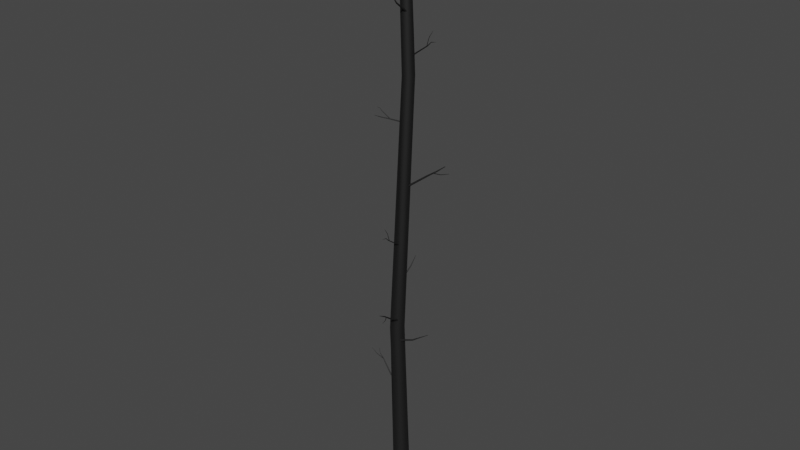 # Source: Tree3_010.blend  (saved by Blender 2.91.10; exported with 4.5.12 LTS)
import bpy
from mathutils import Matrix  # noqa: F401  (used for matrix-valued properties, if any)

bpy.ops.wm.read_factory_settings(use_empty=True)
scene = bpy.context.scene
scene.name = 'Scene'

# ---- materials (node trees are filled in below, after node groups)
mat_tree_003mat = bpy.data.materials.new('Tree_003Mat')
mat_tree_003mat.use_transparent_shadow = False
mat_tree_003mat.diffuse_color = (0.05098, 0.05098, 0.05098, 1.0)
mat_tree_003mat.roughness = 0.69
mat_tree_003mat.metallic = 1.0

# ---- material node trees
mat_tree_003mat.use_nodes = True; mat_tree_003mat.node_tree.nodes.clear()
_N = mat_tree_003mat.node_tree.nodes; _L = mat_tree_003mat.node_tree.links
n0 = _N.new('ShaderNodeBsdfPrincipled'); n0.name = 'Principled BSDF'; n0.location = (10, 300)
n0.distribution = 'GGX'
n0.subsurface_method = 'BURLEY'
n0.inputs[0].default_value = (0.05098, 0.05098, 0.05098, 1.0)
n0.inputs[1].default_value = 1.0
n0.inputs[2].default_value = 0.69
n0.inputs[3].default_value = 1.45
n0.inputs[27].default_value = (0.0, 0.0, 0.0, 1.0)
n1 = _N.new('ShaderNodeOutputMaterial'); n1.name = 'Material Output'; n1.location = (300, 300)
n2 = _N.new('ShaderNodeNormalMap'); n2.name = 'Normal Map'; n2.location = (-300, -300)
n2.label = 'Normal/Map'
_L.new(n0.outputs[0], n1.inputs[0])
_L.new(n2.outputs[0], n0.inputs[5])
n1.is_active_output = True

# ---- world
world_world = bpy.data.worlds.new('World'); scene.world = world_world
world_world.use_nodes = True; world_world.node_tree.nodes.clear()
_N = world_world.node_tree.nodes; _L = world_world.node_tree.links
n0 = _N.new('ShaderNodeOutputWorld'); n0.name = 'World Output'; n0.location = (300, 300)
n1 = _N.new('ShaderNodeBackground'); n1.name = 'Background'; n1.location = (10, 300)
n1.inputs[0].default_value = (0.05088, 0.05088, 0.05088, 1.0)
_L.new(n1.outputs[0], n0.inputs[0])
n0.is_active_output = True
world_world.color = (0.05088, 0.05088, 0.05088)
world_world.use_sun_shadow = False
world_world.sun_shadow_jitter_overblur = 0.0

# ---- meshes
me_tree_003mesh = bpy.data.meshes.new('Tree_003Mesh')
me_tree_003mesh.from_pydata([(0.04349, -0.8788, 8.204), (0.3269, -1.426, 8.318), (0.04653, -0.8791, 8.198), (0.3279, -1.426, 8.316), (0.04644, -0.881, 8.191), (0.3279, -1.427, 8.313), (0.04326, -0.884, 8.186), (0.3268, -1.428, 8.311), (0.03784, -0.8873, 8.183), (0.3249, -1.429, 8.311), (0.03163, -0.89, 8.184), (0.3228, -1.43, 8.311), (0.02629, -0.8914, 8.188), (0.321, -1.431, 8.312), (0.02326, -0.8911, 8.194), (0.3199, -1.43, 8.314), (0.02334, -0.8891, 8.201), (0.32, -1.43, 8.317), (0.02652, -0.8862, 8.206), (0.3211, -1.429, 8.318), (0.03194, -0.8829, 8.209), (0.3229, -1.428, 8.319), (0.03816, -0.8802, 8.208), (0.3251, -1.427, 8.319), (0.1933, -1.127, 8.233), (0.1957, -1.127, 8.229), (0.1956, -1.129, 8.224), (0.1931, -1.131, 8.22), (0.1889, -1.134, 8.218), (0.1841, -1.136, 8.218), (0.18, -1.137, 8.221), (0.1776, -1.137, 8.226), (0.1777, -1.135, 8.231), (0.1801, -1.133, 8.235), (0.1844, -1.13, 8.237), (0.1892, -1.128, 8.237), (-0.04227, -0.02123, 7.642), (0.1008, -1.313, 8.484), (-0.03248, -0.02748, 7.629), (0.1033, -1.315, 8.481), (-0.03137, -0.03647, 7.613), (0.1036, -1.317, 8.477), (-0.03923, -0.0458, 7.6), (0.1016, -1.32, 8.473), (-0.05397, -0.05296, 7.593), (0.09777, -1.321, 8.471), (-0.07162, -0.05604, 7.593), (0.0932, -1.322, 8.471), (-0.08747, -0.05422, 7.602), (0.08911, -1.322, 8.473), (-0.09726, -0.04797, 7.615), (0.08658, -1.32, 8.477), (-0.09837, -0.03897, 7.631), (0.08629, -1.318, 8.481), (-0.09051, -0.02965, 7.644), (0.08832, -1.315, 8.484), (-0.07577, -0.02248, 7.651), (0.09213, -1.314, 8.486), (-0.05812, -0.0194, 7.651), (0.09669, -1.313, 8.486), (0.03676, -0.5581, 7.977), (0.04466, -0.5631, 7.966), (0.04556, -0.5704, 7.954), (0.03922, -0.5779, 7.943), (0.02732, -0.5837, 7.937), (0.01308, -0.5862, 7.938), (0.0002915, -0.5847, 7.944), (-0.007607, -0.5797, 7.955), (-0.008505, -0.5724, 7.968), (-0.002158, -0.5649, 7.978), (0.00973, -0.5591, 7.984), (0.02398, -0.5566, 7.984), (0.05428, -0.9764, 8.284), (0.06026, -0.9802, 8.276), (0.06094, -0.9857, 8.266), (0.05614, -0.9914, 8.258), (0.04713, -0.9958, 8.254), (0.03634, -0.9977, 8.254), (0.02665, -0.9966, 8.259), (0.02067, -0.9928, 8.268), (0.01999, -0.9873, 8.277), (0.02479, -0.9816, 8.285), (0.0338, -0.9772, 8.29), (0.04459, -0.9753, 8.289), (-0.1307, 0.2293, 9.335), (0.02038, 0.7771, 10.03), (-0.126, 0.2385, 9.325), (0.02131, 0.7789, 10.03), (-0.1153, 0.2441, 9.317), (0.02342, 0.78, 10.03), (-0.1014, 0.2445, 9.314), (0.02616, 0.7801, 10.02), (-0.08816, 0.2397, 9.316), (0.02879, 0.7791, 10.02), (-0.07901, 0.2309, 9.322), (0.0306, 0.7774, 10.03), (-0.07643, 0.2205, 9.332), (0.03111, 0.7753, 10.03), (-0.08112, 0.2112, 9.341), (0.03018, 0.7735, 10.03), (-0.09182, 0.2057, 9.349), (0.02806, 0.7724, 10.03), (-0.1057, 0.2052, 9.352), (0.02532, 0.7723, 10.03), (-0.1189, 0.2101, 9.35), (0.0227, 0.7733, 10.03), (-0.1281, 0.2189, 9.344), (0.02089, 0.775, 10.03), (-0.04739, 0.5655, 9.658), (-0.04441, 0.5714, 9.652), (-0.0376, 0.5749, 9.647), (-0.02879, 0.5752, 9.645), (-0.02035, 0.5721, 9.646), (-0.01452, 0.5665, 9.65), (-0.01288, 0.5599, 9.656), (-0.01587, 0.554, 9.662), (-0.02267, 0.5504, 9.667), (-0.03148, 0.5502, 9.669), (-0.03993, 0.5532, 9.668), (-0.04575, 0.5588, 9.664), (0.0325, -0.1204, 10.83), (0.04337, -1.091, 11.44), (0.02945, -0.1275, 10.82), (0.04284, -1.092, 11.44), (0.02066, -0.1329, 10.81), (0.04133, -1.093, 11.44), (0.008486, -0.1352, 10.81), (0.03924, -1.093, 11.44), (-0.003805, -0.1337, 10.81), (0.03712, -1.093, 11.44), (-0.01292, -0.1289, 10.82), (0.03555, -1.092, 11.44), (-0.01643, -0.122, 10.83), (0.03495, -1.091, 11.44), (-0.01337, -0.1148, 10.84), (0.03547, -1.09, 11.44), (-0.004585, -0.1094, 10.85), (0.03699, -1.089, 11.44), (0.007585, -0.1071, 10.85), (0.03908, -1.089, 11.44), (0.01988, -0.1086, 10.85), (0.0412, -1.089, 11.44), (0.029, -0.1135, 10.84), (0.04277, -1.09, 11.44), (0.04248, -0.7324, 11.26), (0.04063, -0.7367, 11.25), (0.03531, -0.74, 11.25), (0.02794, -0.7413, 11.25), (0.02049, -0.7404, 11.25), (0.01497, -0.7375, 11.25), (0.01285, -0.7333, 11.26), (0.0147, -0.729, 11.27), (0.02002, -0.7257, 11.27), (0.02739, -0.7243, 11.27), (0.03483, -0.7252, 11.27), (0.04035, -0.7282, 11.27), (0.0396, -0.8766, 11.4), (0.03868, -0.8787, 11.4), (0.03606, -0.8803, 11.4), (0.03242, -0.881, 11.39), (0.02874, -0.8806, 11.4), (0.02602, -0.8791, 11.4), (0.02497, -0.877, 11.4), (0.02588, -0.8749, 11.4), (0.02851, -0.8733, 11.41), (0.03215, -0.8726, 11.41), (0.03582, -0.8731, 11.41), (0.03855, -0.8745, 11.4), (0.03807, -0.6921, 11.23), (0.03867, -0.9488, 11.79), (0.03667, -0.6974, 11.23), (0.03818, -0.9506, 11.79), (0.03251, -0.7015, 11.23), (0.03673, -0.952, 11.79), (0.02671, -0.7031, 11.23), (0.03472, -0.9526, 11.79), (0.02081, -0.7018, 11.23), (0.03266, -0.9522, 11.79), (0.01641, -0.6981, 11.23), (0.03113, -0.9509, 11.79), (0.01467, -0.6929, 11.23), (0.03053, -0.949, 11.79), (0.01607, -0.6875, 11.24), (0.03101, -0.9472, 11.79), (0.02023, -0.6835, 11.24), (0.03246, -0.9458, 11.79), (0.02603, -0.6819, 11.24), (0.03448, -0.9452, 11.79), (0.03192, -0.6831, 11.24), (0.03653, -0.9456, 11.79), (0.03633, -0.6869, 11.24), (0.03806, -0.9469, 11.79), (0.03788, -0.7904, 11.55), (0.03688, -0.7942, 11.54), (0.03391, -0.7971, 11.54), (0.02976, -0.7982, 11.54), (0.02555, -0.7973, 11.54), (0.0224, -0.7947, 11.54), (0.02116, -0.7909, 11.55), (0.02216, -0.7871, 11.55), (0.02513, -0.7842, 11.55), (0.02928, -0.7831, 11.55), (0.03349, -0.784, 11.55), (0.03663, -0.7867, 11.55), (0.3064, -0.1038, 19.35), (0.2784, -0.9012, 20.17), (0.3017, -0.1152, 19.34), (0.2774, -0.9035, 20.16), (0.2889, -0.1235, 19.33), (0.2749, -0.9051, 20.16), (0.2714, -0.1265, 19.32), (0.2714, -0.9057, 20.16), (0.2539, -0.1235, 19.33), (0.268, -0.9051, 20.16), (0.2411, -0.1152, 19.34), (0.2654, -0.9035, 20.16), (0.2364, -0.1038, 19.35), (0.2645, -0.9012, 20.17), (0.2411, -0.09245, 19.36), (0.2654, -0.899, 20.17), (0.2539, -0.08413, 19.37), (0.268, -0.8973, 20.17), (0.2714, -0.08109, 19.38), (0.2714, -0.8967, 20.17), (0.2889, -0.08413, 19.37), (0.2749, -0.8973, 20.17), (0.3017, -0.09245, 19.36), (0.2774, -0.899, 20.17), (0.2937, -0.5791, 19.72), (0.2907, -0.5863, 19.71), (0.2826, -0.5916, 19.71), (0.2714, -0.5936, 19.7), (0.2603, -0.5916, 19.71), (0.2522, -0.5863, 19.71), (0.2492, -0.5791, 19.72), (0.2522, -0.5719, 19.73), (0.2603, -0.5666, 19.74), (0.2714, -0.5647, 19.74), (0.2826, -0.5666, 19.74), (0.2907, -0.5719, 19.73), (0.0148, 0.02522, 20.08), (-0.7826, 0.05329, 20.89), (0.003444, 0.02991, 20.07), (-0.7849, 0.05422, 20.89), (-0.004871, 0.04272, 20.06), (-0.7865, 0.05675, 20.89), (-0.007915, 0.06021, 20.05), (-0.7871, 0.06021, 20.89), (-0.004871, 0.0777, 20.06), (-0.7865, 0.06367, 20.89), (0.003444, 0.09051, 20.07), (-0.7849, 0.06621, 20.89), (0.0148, 0.0952, 20.08), (-0.7826, 0.06713, 20.89), (0.02616, 0.09051, 20.09), (-0.7804, 0.06621, 20.9), (0.03448, 0.0777, 20.1), (-0.7787, 0.06367, 20.9), (0.03752, 0.06021, 20.11), (-0.7781, 0.06021, 20.9), (0.02616, 0.02991, 20.09), (-0.7804, 0.05422, 20.9), (-0.4605, 0.03795, 20.45), (-0.4677, 0.04093, 20.44), (-0.473, 0.04908, 20.43), (-0.475, 0.06021, 20.43), (-0.473, 0.07134, 20.43), (-0.4677, 0.07949, 20.44), (-0.4605, 0.08247, 20.45), (-0.4533, 0.07949, 20.46), (-0.448, 0.07134, 20.46), (-0.446, 0.06021, 20.47), (-0.4533, 0.04093, 20.46), (-0.4841, -0.03599, 4.992), (-1.298, 0.2467, 5.748), (-0.4814, -0.02363, 4.991), (-1.298, 0.2488, 5.747), (-0.475, -0.0135, 4.995), (-1.297, 0.2506, 5.748), (-0.4665, -0.008347, 5.003), (-1.295, 0.2515, 5.749), (-0.4582, -0.009532, 5.013), (-1.294, 0.2513, 5.751), (-0.4523, -0.01674, 5.021), (-1.293, 0.25, 5.753), (-0.4504, -0.02804, 5.027), (-1.293, 0.2481, 5.753), (-0.453, -0.04041, 5.027), (-1.293, 0.246, 5.754), (-0.4595, -0.05053, 5.023), (-1.294, 0.2442, 5.753), (-0.468, -0.05569, 5.015), (-1.296, 0.2433, 5.752), (-0.4763, -0.05451, 5.006), (-1.297, 0.2435, 5.75), (-0.4822, -0.0473, 4.997), (-1.298, 0.2448, 5.748), (-1.019, 0.1116, 5.492), (-1.018, 0.1191, 5.492), (-1.014, 0.1252, 5.494), (-1.009, 0.1284, 5.499), (-1.004, 0.1277, 5.505), (-1.0, 0.1233, 5.51), (-0.999, 0.1164, 5.513), (-1.001, 0.109, 5.514), (-1.005, 0.1028, 5.511), (-1.01, 0.09971, 5.506), (-1.015, 0.1004, 5.501), (-1.018, 0.1048, 5.495), (-1.16, 0.1197, 5.637), (-1.159, 0.1234, 5.637), (-1.157, 0.1264, 5.638), (-1.154, 0.1279, 5.641), (-1.152, 0.1276, 5.644), (-1.15, 0.1254, 5.646), (-1.15, 0.122, 5.648), (-1.15, 0.1183, 5.648), (-1.152, 0.1153, 5.647), (-1.155, 0.1138, 5.644), (-1.157, 0.1141, 5.642), (-1.159, 0.1163, 5.639), (-0.9825, 0.101, 5.463), (-1.371, -0.09255, 5.896), (-0.9833, 0.1068, 5.465), (-1.371, -0.09056, 5.896), (-0.9818, 0.1115, 5.468), (-1.371, -0.08892, 5.898), (-0.9783, 0.1139, 5.473), (-1.369, -0.08808, 5.899), (-0.9738, 0.1134, 5.477), (-1.368, -0.08826, 5.901), (-0.9694, 0.1101, 5.479), (-1.366, -0.08942, 5.901), (-0.9663, 0.1049, 5.48), (-1.365, -0.09123, 5.902), (-0.9655, 0.09911, 5.478), (-1.365, -0.09323, 5.901), (-0.967, 0.09441, 5.474), (-1.365, -0.09486, 5.9), (-0.9705, 0.09198, 5.47), (-1.367, -0.09571, 5.898), (-0.9751, 0.0925, 5.466), (-1.368, -0.09553, 5.897), (-0.9794, 0.09582, 5.464), (-1.37, -0.09437, 5.896), (-1.175, -0.04118, 5.688), (-1.176, -0.03709, 5.689), (-1.175, -0.03372, 5.692), (-1.172, -0.03199, 5.695), (-1.169, -0.03236, 5.697), (-1.166, -0.03473, 5.699), (-1.164, -0.03847, 5.7), (-1.163, -0.04256, 5.698), (-1.164, -0.04593, 5.696), (-1.167, -0.04766, 5.693), (-1.17, -0.04728, 5.69), (-1.173, -0.04492, 5.688), (-0.3574, -0.1745, 15.54), (-0.9408, -0.1931, 15.84), (-0.3607, -0.1775, 15.54), (-0.9413, -0.1936, 15.84), (-0.3643, -0.1769, 15.53), (-0.9419, -0.1935, 15.84), (-0.3673, -0.1727, 15.53), (-0.9425, -0.1927, 15.84), (-0.3689, -0.1661, 15.52), (-0.9427, -0.1916, 15.84), (-0.3686, -0.1589, 15.52), (-0.9427, -0.1904, 15.84), (-0.3666, -0.153, 15.53), (-0.9423, -0.1894, 15.84), (-0.3633, -0.1499, 15.53), (-0.9418, -0.1888, 15.84), (-0.3597, -0.1506, 15.54), (-0.9411, -0.1889, 15.84), (-0.3567, -0.1548, 15.54), (-0.9406, -0.1897, 15.84), (-0.3551, -0.1614, 15.55), (-0.9404, -0.1908, 15.84), (-0.3554, -0.1686, 15.55), (-0.9404, -0.192, 15.84), (-0.7295, -0.1744, 15.75), (-0.7314, -0.1763, 15.75), (-0.7336, -0.1759, 15.75), (-0.7354, -0.1733, 15.74), (-0.7364, -0.1694, 15.74), (-0.7362, -0.165, 15.74), (-0.735, -0.1614, 15.74), (-0.733, -0.1596, 15.75), (-0.7308, -0.16, 15.75), (-0.729, -0.1625, 15.75), (-0.7281, -0.1665, 15.76), (-0.7282, -0.1709, 15.76), (-0.8223, -0.1601, 15.82), (-0.8233, -0.161, 15.82), (-0.8244, -0.1608, 15.82), (-0.8253, -0.1596, 15.82), (-0.8258, -0.1576, 15.81), (-0.8257, -0.1555, 15.81), (-0.8251, -0.1537, 15.82), (-0.8241, -0.1528, 15.82), (-0.823, -0.153, 15.82), (-0.8221, -0.1542, 15.82), (-0.8217, -0.1562, 15.82), (-0.8217, -0.1584, 15.82), (0.01957, -0.05316, 15.5), (-0.8967, -0.3547, 15.59), (0.01966, -0.05658, 15.49), (-0.8966, -0.3556, 15.59), (0.018, -0.05501, 15.48), (-0.8971, -0.3552, 15.59), (0.01503, -0.04885, 15.47), (-0.8978, -0.3536, 15.59), (0.01154, -0.03977, 15.47), (-0.8987, -0.3513, 15.59), (0.008485, -0.0302, 15.47), (-0.8995, -0.3488, 15.59), (0.006667, -0.02269, 15.48), (-0.9, -0.3468, 15.59), (0.006578, -0.01927, 15.49), (-0.9, -0.346, 15.59), (0.008241, -0.02085, 15.5), (-0.8996, -0.3464, 15.59), (0.01121, -0.02701, 15.51), (-0.8988, -0.348, 15.6), (0.01469, -0.03608, 15.51), (-0.8979, -0.3503, 15.6), (0.01775, -0.04566, 15.51), (-0.8971, -0.3528, 15.6), (-0.4721, -0.2186, 15.55), (-0.4721, -0.2213, 15.54), (-0.4734, -0.2201, 15.54), (-0.4758, -0.2151, 15.53), (-0.4786, -0.2078, 15.53), (-0.4811, -0.2, 15.53), (-0.4825, -0.194, 15.54), (-0.4826, -0.1912, 15.54), (-0.4813, -0.1925, 15.55), (-0.4789, -0.1975, 15.56), (-0.4761, -0.2048, 15.56), (-0.4736, -0.2125, 15.56), (-0.6818, -0.2915, 15.57), (-0.6817, -0.2936, 15.56), (-0.6827, -0.2926, 15.56), (-0.6845, -0.2889, 15.55), (-0.6867, -0.2833, 15.55), (-0.6885, -0.2774, 15.55), (-0.6896, -0.2729, 15.55), (-0.6897, -0.2708, 15.56), (-0.6887, -0.2717, 15.57), (-0.6869, -0.2755, 15.57), (-0.6847, -0.281, 15.57), (-0.6829, -0.2869, 15.57), (1.155, 0.3116, 13.8), (1.781, 0.3577, 13.93), (1.157, 0.3075, 13.79), (1.781, 0.3563, 13.93), (1.159, 0.3013, 13.79), (1.782, 0.3542, 13.93), (1.159, 0.2946, 13.79), (1.782, 0.3519, 13.93), (1.159, 0.2891, 13.79), (1.782, 0.35, 13.93), (1.157, 0.2864, 13.8), (1.781, 0.3491, 13.93), (1.155, 0.2872, 13.81), (1.781, 0.3493, 13.94), (1.153, 0.2912, 13.81), (1.78, 0.3507, 13.94), (1.151, 0.2974, 13.81), (1.779, 0.3528, 13.94), (1.151, 0.3041, 13.81), (1.779, 0.3551, 13.94), (1.151, 0.3096, 13.81), (1.779, 0.357, 13.94), (1.153, 0.3123, 13.8), (1.78, 0.3579, 13.93), (1.461, 0.321, 13.83), (1.463, 0.3179, 13.82), (1.464, 0.313, 13.82), (1.464, 0.3078, 13.82), (1.464, 0.3036, 13.83), (1.463, 0.3015, 13.83), (1.461, 0.302, 13.84), (1.459, 0.3052, 13.84), (1.458, 0.31, 13.84), (1.458, 0.3152, 13.84), (1.458, 0.3194, 13.84), (1.459, 0.3215, 13.83), (0.2385, 0.05643, 13.12), (1.555, 0.4383, 14.12), (0.2494, 0.04702, 13.11), (1.557, 0.4359, 14.11), (0.2574, 0.03155, 13.1), (1.56, 0.4319, 14.11), (0.2603, 0.01416, 13.11), (1.56, 0.4274, 14.11), (0.2574, -0.0004873, 13.12), (1.56, 0.4236, 14.12), (0.2494, -0.008471, 13.13), (1.557, 0.4215, 14.12), (0.2385, -0.007651, 13.15), (1.555, 0.4217, 14.12), (0.2276, 0.001752, 13.16), (1.552, 0.4242, 14.13), (0.2196, 0.01722, 13.16), (1.55, 0.4282, 14.13), (0.2167, 0.03461, 13.16), (1.549, 0.4327, 14.13), (0.2196, 0.04926, 13.15), (1.55, 0.4364, 14.12), (0.2276, 0.05724, 13.13), (1.552, 0.4385, 14.12), (0.9467, 0.2685, 13.65), (0.9555, 0.2609, 13.65), (0.962, 0.2484, 13.64), (0.9643, 0.2344, 13.64), (0.962, 0.2226, 13.65), (0.9555, 0.2161, 13.66), (0.9467, 0.2168, 13.67), (0.9379, 0.2244, 13.68), (0.9315, 0.2369, 13.69), (0.9291, 0.2509, 13.68), (0.9315, 0.2627, 13.68), (0.9379, 0.2692, 13.67), (1.257, 0.3514, 13.87), (1.264, 0.3457, 13.87), (1.268, 0.3362, 13.86), (1.27, 0.3256, 13.87), (1.268, 0.3166, 13.87), (1.264, 0.3118, 13.88), (1.257, 0.3123, 13.89), (1.25, 0.318, 13.9), (1.245, 0.3275, 13.9), (1.244, 0.3381, 13.9), (1.245, 0.3471, 13.89), (1.25, 0.3519, 13.88), (0.4279, 0.08742, 17.89), (1.392, 0.06716, 18.51), (0.4351, 0.08414, 17.88), (1.393, 0.06659, 18.51), (0.4403, 0.07518, 17.87), (1.394, 0.06505, 18.51), (0.4422, 0.06294, 17.87), (1.394, 0.06294, 18.51), (0.4403, 0.05071, 17.87), (1.394, 0.06084, 18.51), (0.4351, 0.04175, 17.88), (1.393, 0.05929, 18.51), (0.4279, 0.03847, 17.89), (1.392, 0.05873, 18.51), (0.4208, 0.04175, 17.9), (1.391, 0.05929, 18.51), (0.4156, 0.05071, 17.91), (1.39, 0.06084, 18.51), (0.4137, 0.06294, 17.91), (1.39, 0.06294, 18.51), (0.4156, 0.07518, 17.91), (1.39, 0.06505, 18.51), (0.4208, 0.08414, 17.9), (1.391, 0.06659, 18.51), (1.035, 0.07776, 18.33), (1.04, 0.07578, 18.32), (1.043, 0.07035, 18.32), (1.044, 0.06294, 18.31), (1.043, 0.05553, 18.32), (1.04, 0.05011, 18.32), (1.035, 0.04812, 18.33), (1.031, 0.05011, 18.33), (1.028, 0.05553, 18.34), (1.027, 0.06294, 18.34), (1.028, 0.07035, 18.34), (1.031, 0.07578, 18.33), (1.178, 0.07026, 18.47), (1.18, 0.06928, 18.47), (1.182, 0.0666, 18.46), (1.182, 0.06294, 18.46), (1.182, 0.05929, 18.46), (1.18, 0.05661, 18.47), (1.178, 0.05563, 18.47), (1.176, 0.05661, 18.47), (1.174, 0.05929, 18.48), (1.174, 0.06294, 18.48), (1.174, 0.0666, 18.48), (1.176, 0.06928, 18.47), (0.9953, 0.07465, 18.3), (1.246, 0.06702, 18.86), (1.001, 0.07308, 18.3), (1.248, 0.06647, 18.86), (1.005, 0.0688, 18.3), (1.249, 0.06498, 18.86), (1.006, 0.06294, 18.3), (1.25, 0.06294, 18.86), (1.005, 0.05709, 18.3), (1.249, 0.06091, 18.86), (1.001, 0.05281, 18.3), (1.248, 0.05942, 18.86), (0.9953, 0.05124, 18.3), (1.246, 0.05887, 18.86), (0.99, 0.05281, 18.3), (1.244, 0.05942, 18.86), (0.9861, 0.05709, 18.3), (1.243, 0.06091, 18.86), (0.9847, 0.06294, 18.31), (1.242, 0.06294, 18.86), (0.9861, 0.0688, 18.3), (1.243, 0.06498, 18.86), (0.99, 0.07308, 18.3), (1.244, 0.06647, 18.86), (1.09, 0.0713, 18.61), (1.094, 0.07018, 18.61), (1.097, 0.06712, 18.61), (1.098, 0.06294, 18.61), (1.097, 0.05876, 18.61), (1.094, 0.0557, 18.61), (1.09, 0.05458, 18.61), (1.087, 0.0557, 18.62), (1.084, 0.05876, 18.62), (1.083, 0.06294, 18.62), (1.084, 0.06712, 18.62), (1.087, 0.07018, 18.62), (-0.1716, -0.08287, 6.72), (1.034, 0.2803, 7.263), (-0.1639, -0.1009, 6.71), (1.036, 0.2768, 7.261), (-0.1591, -0.1221, 6.711), (1.037, 0.2726, 7.262), (-0.1584, -0.1408, 6.722), (1.037, 0.2689, 7.264), (-0.1621, -0.1521, 6.74), (1.036, 0.2667, 7.267), (-0.1692, -0.1528, 6.761), (1.035, 0.2665, 7.271), (-0.1777, -0.1428, 6.778), (1.033, 0.2685, 7.275), (-0.1854, -0.1248, 6.788), (1.031, 0.272, 7.277), (-0.1903, -0.1036, 6.787), (1.03, 0.2762, 7.277), (-0.191, -0.08488, 6.776), (1.03, 0.2799, 7.274), (-0.1873, -0.07363, 6.758), (1.031, 0.2822, 7.271), (-0.1802, -0.07289, 6.737), (1.032, 0.2823, 7.267), (0.5052, 0.04636, 6.943), (0.5102, 0.0349, 6.937), (0.5132, 0.0214, 6.938), (0.5137, 0.009473, 6.945), (0.5113, 0.002318, 6.957), (0.5068, 0.001845, 6.97), (0.5014, 0.008187, 6.981), (0.4965, 0.01965, 6.987), (0.4934, 0.03315, 6.986), (0.493, 0.04507, 6.979), (0.4953, 0.05223, 6.968), (0.4998, 0.0527, 6.954), (0.01486, 0.3566, 0.003807), (0.01486, 0.2182, 23.53), (0.2088, 0.2936, 0.003807), (0.1274, 0.1816, 23.53), (0.3286, 0.1286, 0.003807), (0.197, 0.08585, 23.53), (0.3286, -0.07529, 0.003807), (0.197, -0.03252, 23.53), (0.2088, -0.2402, 0.003807), (0.1274, -0.1283, 23.53), (0.01486, -0.3033, 0.003807), (0.01486, -0.1649, 23.53), (-0.1791, -0.2402, 0.003807), (-0.09772, -0.1283, 23.53), (-0.2989, -0.07529, 0.003807), (-0.1673, -0.03252, 23.53), (-0.2989, 0.1286, 0.003807), (-0.1673, 0.08585, 23.53), (-0.1791, 0.2936, 0.003807), (-0.09772, 0.1816, 23.53), (0.2743, 0.2553, 17.17), (0.4087, 0.2116, 17.17), (0.4917, 0.09731, 17.17), (0.4917, -0.04398, 17.17), (0.4087, -0.1583, 17.17), (0.2743, -0.2019, 17.17), (0.1399, -0.1583, 17.17), (0.05688, -0.04398, 17.17), (0.05688, 0.09731, 17.17), (0.1399, 0.2116, 17.17), (-0.05449, 0.2526, 7.24), (0.04696, 0.113, 7.24), (0.04696, -0.05963, 7.24), (-0.05449, -0.1993, 7.24), (-0.2186, -0.2526, 7.24), (-0.3828, -0.1993, 7.24), (-0.4842, -0.05963, 7.24), (-0.4842, 0.113, 7.24), (-0.3828, 0.2526, 7.24), (-0.2186, 0.3059, 7.24)], [], [(24, 1, 3), (3, 25, 24), (25, 3, 5), (5, 26, 25), (26, 5, 7), (7, 27, 26), (27, 7, 9), (9, 28, 27), (28, 9, 11), (11, 29, 28), (29, 11, 13), (13, 30, 29), (30, 13, 15), (15, 31, 30), (31, 15, 17), (17, 32, 31), (32, 17, 19), (19, 33, 32), (33, 19, 21), (21, 34, 33), (34, 21, 23), (23, 35, 34), (35, 23, 1), (1, 24, 35), (22, 35, 24), (24, 0, 22), (20, 34, 35), (35, 22, 20), (18, 33, 34), (34, 20, 18), (16, 32, 33), (33, 18, 16), (14, 31, 32), (32, 16, 14), (12, 30, 31), (31, 14, 12), (10, 29, 30), (30, 12, 10), (8, 28, 29), (29, 10, 8), (6, 27, 28), (28, 8, 6), (4, 26, 27), (27, 6, 4), (2, 25, 26), (26, 4, 2), (0, 24, 25), (25, 2, 0), (83, 59, 37), (72, 83, 37), (72, 37, 39), (72, 39, 73), (73, 39, 41), (43, 75, 74), (41, 43, 74), (73, 41, 74), (75, 43, 45), (47, 77, 76), (45, 47, 76), (75, 45, 76), (77, 47, 49), (51, 79, 78), (49, 51, 78), (77, 49, 78), (79, 51, 53), (55, 81, 80), (53, 55, 80), (79, 53, 80), (81, 55, 57), (59, 83, 82), (57, 59, 82), (81, 57, 82), (58, 71, 60), (61, 38, 36), (60, 61, 36), (58, 60, 36), (54, 69, 70), (56, 54, 70), (56, 70, 71), (56, 71, 58), (50, 67, 68), (52, 50, 68), (52, 68, 69), (52, 69, 54), (46, 65, 66), (48, 46, 66), (48, 66, 67), (48, 67, 50), (42, 63, 64), (44, 42, 64), (44, 64, 65), (44, 65, 46), (38, 61, 62), (40, 38, 62), (40, 62, 63), (40, 63, 42), (71, 83, 72), (73, 61, 60), (72, 73, 60), (71, 72, 60), (69, 81, 82), (70, 69, 82), (70, 82, 83), (70, 83, 71), (67, 79, 80), (68, 67, 80), (68, 80, 81), (68, 81, 69), (65, 77, 78), (66, 65, 78), (66, 78, 79), (66, 79, 67), (63, 75, 76), (64, 63, 76), (64, 76, 77), (64, 77, 65), (61, 73, 74), (62, 61, 74), (62, 74, 75), (62, 75, 63), (108, 85, 87), (89, 110, 109), (87, 89, 109), (108, 87, 109), (110, 89, 91), (93, 112, 111), (91, 93, 111), (110, 91, 111), (112, 93, 95), (97, 114, 113), (95, 97, 113), (112, 95, 113), (114, 97, 99), (101, 116, 115), (99, 101, 115), (114, 99, 115), (116, 101, 103), (105, 118, 117), (103, 105, 117), (116, 103, 117), (118, 105, 107), (85, 108, 119), (107, 85, 119), (118, 107, 119), (104, 118, 119), (106, 104, 119), (106, 119, 108), (106, 108, 84), (100, 116, 117), (102, 100, 117), (102, 117, 118), (102, 118, 104), (96, 114, 115), (98, 96, 115), (98, 115, 116), (98, 116, 100), (92, 112, 113), (94, 92, 113), (94, 113, 114), (94, 114, 96), (88, 110, 111), (90, 88, 111), (90, 111, 112), (90, 112, 92), (84, 108, 109), (86, 84, 109), (86, 109, 110), (86, 110, 88), (123, 157, 156, 121), (125, 158, 157, 123), (125, 127, 159, 158), (129, 160, 159, 127), (129, 131, 161, 160), (133, 162, 161, 131), (133, 135, 163, 162), (137, 164, 163, 135), (137, 139, 165, 164), (141, 166, 165, 139), (141, 143, 167, 166), (144, 145, 122, 120), (140, 138, 153, 154), (155, 142, 140, 154), (136, 134, 151, 152), (153, 138, 136, 152), (132, 130, 149, 150), (151, 134, 132, 150), (128, 126, 147, 148), (149, 130, 128, 148), (124, 122, 145, 146), (147, 126, 124, 146), (156, 144, 155, 167), (156, 157, 145, 144), (154, 153, 165, 166), (167, 155, 154, 166), (152, 151, 163, 164), (165, 153, 152, 164), (150, 149, 161, 162), (163, 151, 150, 162), (148, 147, 159, 160), (161, 149, 148, 160), (146, 145, 157, 158), (159, 147, 146, 158), (156, 167, 143, 121), (171, 193, 192, 169), (173, 194, 193, 171), (173, 175, 195, 194), (177, 196, 195, 175), (179, 197, 196, 177), (179, 181, 198, 197), (183, 199, 198, 181), (183, 185, 200, 199), (187, 201, 200, 185), (189, 202, 201, 187), (189, 191, 203, 202), (190, 203, 192), (193, 170, 168), (192, 193, 168), (190, 192, 168), (186, 201, 202), (188, 186, 202), (188, 202, 203), (188, 203, 190), (184, 200, 201), (201, 186, 184), (180, 198, 199), (182, 180, 199), (182, 199, 200), (182, 200, 184), (176, 196, 197), (178, 176, 197), (178, 197, 198), (178, 198, 180), (174, 195, 196), (196, 176, 174), (170, 193, 194), (172, 170, 194), (172, 194, 195), (172, 195, 174), (207, 209, 230, 229), (211, 231, 230, 209), (211, 213, 232, 231), (215, 233, 232, 213), (215, 217, 234, 233), (219, 235, 234, 217), (219, 221, 236, 235), (223, 237, 236, 221), (223, 225, 238, 237), (227, 239, 238, 225), (227, 205, 228, 239), (226, 224, 238, 239), (228, 204, 226, 239), (222, 220, 236, 237), (238, 224, 222, 237), (218, 216, 234, 235), (236, 220, 218, 235), (214, 212, 232, 233), (234, 216, 214, 233), (210, 208, 230, 231), (232, 212, 210, 231), (206, 204, 228, 229), (230, 208, 206, 229), (259, 261, 272, 271), (243, 263, 262, 241), (245, 264, 263, 243), (245, 247, 265, 264), (249, 266, 265, 247), (249, 251, 267, 266), (253, 268, 267, 251), (253, 255, 269, 268), (257, 270, 269, 255), (257, 259, 271, 270), (272, 260, 258, 271), (262, 240, 260, 272), (262, 263, 242, 240), (256, 254, 269, 270), (271, 258, 256, 270), (252, 250, 267, 268), (269, 254, 252, 268), (248, 246, 265, 266), (267, 250, 248, 266), (244, 242, 263, 264), (265, 246, 244, 264), (309, 274, 276), (278, 311, 310), (276, 278, 310), (309, 276, 310), (311, 278, 280), (282, 313, 312), (280, 282, 312), (311, 280, 312), (313, 282, 284), (286, 315, 314), (284, 286, 314), (313, 284, 314), (315, 286, 288), (290, 317, 316), (288, 290, 316), (315, 288, 316), (317, 290, 292), (294, 319, 318), (292, 294, 318), (317, 292, 318), (319, 294, 296), (274, 309, 320), (296, 274, 320), (319, 296, 320), (293, 307, 308), (295, 293, 308), (295, 308, 297), (295, 297, 273), (289, 305, 306), (291, 289, 306), (291, 306, 307), (291, 307, 293), (285, 303, 304), (287, 285, 304), (287, 304, 305), (287, 305, 289), (281, 301, 302), (283, 281, 302), (283, 302, 303), (283, 303, 285), (277, 299, 300), (279, 277, 300), (279, 300, 301), (279, 301, 281), (273, 297, 298), (275, 273, 298), (275, 298, 299), (275, 299, 277), (307, 319, 320), (308, 307, 320), (308, 320, 309), (308, 309, 297), (305, 317, 318), (306, 305, 318), (306, 318, 319), (306, 319, 307), (303, 315, 316), (304, 303, 316), (304, 316, 317), (304, 317, 305), (301, 313, 314), (302, 301, 314), (302, 314, 315), (302, 315, 303), (299, 311, 312), (300, 299, 312), (300, 312, 313), (300, 313, 301), (297, 309, 310), (298, 297, 310), (298, 310, 311), (298, 311, 299), (345, 322, 324), (324, 346, 345), (346, 324, 326), (328, 348, 347), (326, 328, 347), (346, 326, 347), (348, 328, 330), (332, 350, 349), (330, 332, 349), (348, 330, 349), (350, 332, 334), (334, 351, 350), (351, 334, 336), (338, 353, 352), (336, 338, 352), (351, 336, 352), (353, 338, 340), (342, 355, 354), (340, 342, 354), (353, 340, 354), (355, 342, 344), (322, 345, 356), (344, 322, 356), (355, 344, 356), (341, 355, 356), (343, 341, 356), (343, 356, 345), (343, 345, 321), (337, 353, 354), (339, 337, 354), (339, 354, 355), (339, 355, 341), (333, 351, 352), (335, 333, 352), (335, 352, 353), (335, 353, 337), (331, 350, 351), (351, 333, 331), (327, 348, 349), (329, 327, 349), (329, 349, 350), (329, 350, 331), (323, 346, 347), (325, 323, 347), (325, 347, 348), (325, 348, 327), (321, 345, 346), (346, 323, 321), (360, 362, 395, 394), (364, 396, 395, 362), (366, 368, 398, 397), (364, 366, 397, 396), (370, 399, 398, 368), (372, 400, 399, 370), (374, 401, 400, 372), (374, 376, 402, 401), (378, 403, 402, 376), (378, 380, 404, 403), (358, 393, 404, 380), (381, 382, 357, 379), (373, 390, 391, 375), (391, 392, 377, 375), (369, 388, 389, 371), (389, 390, 373, 371), (365, 386, 387, 367), (387, 388, 369, 367), (359, 383, 384, 361), (384, 385, 363, 361), (385, 386, 365, 363), (382, 383, 359, 357), (393, 381, 392, 404), (391, 390, 402, 403), (404, 392, 391, 403), (389, 388, 400, 401), (402, 390, 389, 401), (400, 388, 387, 399), (399, 387, 386, 398), (384, 383, 395, 396), (385, 384, 396, 397), (398, 386, 385, 397), (382, 381, 393, 394), (395, 383, 382, 394), (408, 442, 441, 406), (410, 443, 442, 408), (410, 412, 444, 443), (414, 445, 444, 412), (416, 446, 445, 414), (416, 418, 447, 446), (420, 448, 447, 418), (420, 422, 449, 448), (424, 450, 449, 422), (426, 451, 450, 424), (426, 428, 452, 451), (441, 429, 440, 452), (430, 431, 407, 405), (427, 429, 430, 405), (423, 421, 438, 439), (439, 440, 425, 423), (419, 437, 438, 421), (436, 437, 419, 417), (413, 411, 433, 434), (435, 436, 417, 415, 434), (415, 413, 434), (409, 432, 433, 411), (431, 432, 409, 407), (441, 442, 430, 429), (439, 438, 450, 451), (452, 440, 439, 451), (450, 438, 437, 449), (436, 435, 447, 448), (449, 437, 436, 448), (434, 433, 445, 446), (447, 435, 434, 446), (445, 433, 432, 444), (431, 430, 442, 443), (444, 432, 431, 443), (456, 478, 477, 454), (458, 479, 478, 456), (458, 460, 480, 479), (462, 481, 480, 460), (462, 464, 482, 481), (466, 483, 482, 464), (466, 468, 484, 483), (470, 485, 484, 468), (470, 472, 486, 485), (474, 487, 486, 472), (474, 476, 488, 487), (477, 453, 475, 488), (477, 478, 455, 453), (473, 471, 486, 487), (488, 475, 473, 487), (469, 467, 484, 485), (486, 471, 469, 485), (465, 463, 482, 483), (484, 467, 465, 483), (461, 459, 480, 481), (482, 463, 461, 481), (457, 455, 478, 479), (480, 459, 457, 479), (144, 120, 142, 155), (490, 492, 525, 536), (492, 494, 526, 525), (496, 498, 528, 527), (526, 494, 496, 527), (500, 502, 530, 529), (528, 498, 500, 529), (504, 506, 532, 531), (530, 502, 504, 531), (508, 510, 534, 533), (532, 506, 508, 533), (534, 510, 512, 535), (477, 488, 476, 454), (513, 514, 491, 489), (509, 507, 522, 523), (524, 511, 509, 523), (505, 503, 520, 521), (522, 507, 505, 521), (501, 499, 518, 519), (520, 503, 501, 519), (497, 495, 516, 517), (518, 499, 497, 517), (493, 491, 514, 515), (516, 495, 493, 515), (525, 526, 514, 513), (523, 522, 534, 535), (536, 524, 523, 535), (521, 520, 532, 533), (534, 522, 521, 533), (519, 518, 530, 531), (532, 520, 519, 531), (517, 516, 528, 529), (530, 518, 517, 529), (515, 514, 526, 527), (528, 516, 515, 527), (540, 574, 573, 538), (542, 575, 574, 540), (542, 544, 576, 575), (546, 577, 576, 544), (546, 548, 578, 577), (550, 579, 578, 548), (550, 552, 580, 579), (554, 581, 580, 552), (554, 556, 582, 581), (558, 583, 582, 556), (560, 584, 583, 558), (561, 562, 539, 537), (572, 559, 557, 571), (571, 557, 555, 570), (553, 551, 568, 569), (570, 555, 553, 569), (549, 547, 566, 567), (568, 551, 549, 567), (545, 543, 564, 565), (566, 547, 545, 565), (541, 539, 562, 563), (564, 543, 541, 563), (573, 561, 572, 584), (573, 574, 562, 561), (584, 572, 571, 583), (583, 571, 570, 582), (569, 568, 580, 581), (582, 570, 569, 581), (567, 566, 578, 579), (580, 568, 567, 579), (565, 564, 576, 577), (578, 566, 565, 577), (563, 562, 574, 575), (576, 564, 563, 575), (590, 611, 610, 588), (592, 612, 611, 590), (592, 594, 613, 612), (596, 614, 613, 594), (596, 598, 615, 614), (600, 616, 615, 598), (600, 602, 617, 616), (604, 618, 617, 602), (606, 619, 618, 604), (608, 620, 619, 606), (586, 609, 620, 608), (609, 585, 607, 620), (620, 607, 605, 619), (619, 605, 603, 618), (618, 603, 601, 617), (599, 597, 615, 616), (617, 601, 599, 616), (595, 593, 613, 614), (615, 597, 595, 614), (591, 589, 611, 612), (613, 593, 591, 612), (611, 589, 587, 610), (610, 587, 585, 609), (425, 440, 429, 427), (656, 644, 622), (645, 656, 622), (645, 622, 624), (645, 624, 646), (646, 624, 626), (628, 648, 647), (626, 628, 647), (646, 626, 647), (648, 628, 630), (632, 650, 649), (630, 632, 649), (648, 630, 649), (650, 632, 634), (636, 652, 651), (634, 636, 651), (650, 634, 651), (652, 636, 638), (640, 654, 653), (638, 640, 653), (652, 638, 653), (654, 640, 642), (644, 656, 655), (642, 644, 655), (654, 642, 655), (643, 656, 645), (646, 623, 621), (645, 646, 621), (643, 645, 621), (639, 654, 655), (641, 639, 655), (641, 655, 656), (641, 656, 643), (635, 652, 653), (637, 635, 653), (637, 653, 654), (637, 654, 639), (631, 650, 651), (633, 631, 651), (633, 651, 652), (633, 652, 635), (627, 648, 649), (629, 627, 649), (629, 649, 650), (629, 650, 631), (623, 646, 647), (625, 623, 647), (625, 647, 648), (625, 648, 627), (658, 660, 677, 686), (660, 662, 678, 677), (664, 666, 680, 679), (678, 662, 664, 679), (668, 670, 682, 681), (680, 666, 668, 681), (672, 674, 684, 683), (682, 670, 672, 683), (684, 674, 676, 685), (678, 679, 687, 696), (695, 677, 678, 696), (692, 684, 685, 693), (685, 686, 694, 693), (690, 682, 683, 691), (683, 684, 692, 691), (688, 680, 681, 689), (681, 682, 690, 689), (679, 680, 688, 687), (686, 685, 676, 658), (696, 687, 657, 675), (687, 688, 659, 657), (689, 690, 663, 661), (659, 688, 689, 661), (691, 692, 667, 665), (663, 690, 691, 665), (693, 694, 671, 669), (667, 692, 693, 669), (671, 694, 695, 673), (675, 673, 695, 696), (694, 686, 677, 695), (262, 272, 261, 241), (207, 229, 228, 205), (561, 537, 559, 572), (573, 584, 560, 538), (588, 610, 609, 586), (441, 452, 428, 406), (377, 392, 381, 379), (360, 394, 393, 358), (513, 489, 511, 524), (525, 513, 524, 536), (536, 535, 512, 490), (192, 203, 191, 169)])
me_tree_003mesh.polygons.foreach_set('use_smooth', [True] * 676)
me_tree_003mesh.materials.append(mat_tree_003mat)
me_tree_003mesh.use_remesh_fix_poles = True
me_tree_003mesh.use_remesh_preserve_attributes = False
me_tree_003mesh.use_mirror_vertex_groups = False
me_tree_003mesh.update()
me_tree_003mesh.normals_split_custom_set([tuple(v) for v in zip(*[iter([0.6669, 0.4678, 0.58, 0.6577, 0.4612, 0.5956, 0.8914, 0.4331, 0.1338, 0.8914, 0.4331, 0.1338, 0.8724, 0.4772, 0.1061, 0.6669, 0.4678, 0.58, 0.8724, 0.4772, 0.1061, 0.8914, 0.4331, 0.1338, 0.8874, 0.2848, -0.3625, 0.8874, 0.2848, -0.3625, 0.8482, 0.3569, -0.3913, 0.8724, 0.4772, 0.1061, 0.8482, 0.3569, -0.3913, 0.8874, 0.2848, -0.3625, 0.647, 0.05576, -0.7605, 0.647, 0.05576, -0.7605, 0.6048, 0.1416, -0.7837, 0.8482, 0.3569, -0.3913, 0.6048, 0.1416, -0.7837, 0.647, 0.05576, -0.7605, 0.2343, -0.1922, -0.953, 0.2343, -0.1922, -0.953, 0.2054, -0.1123, -0.9722, 0.6048, 0.1416, -0.7837, 0.2054, -0.1123, -0.9722, 0.2343, -0.1922, -0.953, -0.2397, -0.3924, -0.888, -0.2397, -0.3924, -0.888, -0.2482, -0.3407, -0.9068, 0.2054, -0.1123, -0.9722, -0.2482, -0.3407, -0.9068, -0.2397, -0.3924, -0.888, -0.6468, -0.491, -0.5836, -0.6468, -0.491, -0.5836, -0.6377, -0.4843, -0.599, -0.2482, -0.3407, -0.9068, -0.6377, -0.4843, -0.599, -0.6468, -0.491, -0.5836, -0.8785, -0.4619, -0.1219, -0.8785, -0.4619, -0.1219, -0.8556, -0.502, -0.126, -0.6377, -0.4843, -0.599, -0.8556, -0.502, -0.126, -0.8785, -0.4619, -0.1219, -0.8732, -0.3135, 0.3731, -0.8732, -0.3135, 0.3731, -0.8389, -0.3861, 0.3836, -0.8556, -0.502, -0.126, -0.8389, -0.3861, 0.3836, -0.8732, -0.3135, 0.3731, -0.6329, -0.08525, 0.7695, -0.6329, -0.08525, 0.7695, -0.591, -0.1672, 0.7892, -0.8389, -0.3861, 0.3836, -0.591, -0.1672, 0.7892, -0.6329, -0.08525, 0.7695, -0.2222, 0.1619, 0.9615, -0.2222, 0.1619, 0.9615, -0.1797, 0.09486, 0.9791, -0.591, -0.1672, 0.7892, -0.1797, 0.09486, 0.9791, -0.2222, 0.1619, 0.9615, 0.2494, 0.3618, 0.8983, 0.2494, 0.3618, 0.8983, 0.282, 0.3281, 0.9016, -0.1797, 0.09486, 0.9791, 0.282, 0.3281, 0.9016, 0.2494, 0.3618, 0.8983, 0.6577, 0.4612, 0.5956, 0.6577, 0.4612, 0.5956, 0.6669, 0.4678, 0.58, 0.282, 0.3281, 0.9016, 0.2675, 0.2703, 0.9249, 0.282, 0.3281, 0.9016, 0.6669, 0.4678, 0.58, 0.6669, 0.4678, 0.58, 0.6398, 0.4598, 0.6159, 0.2675, 0.2703, 0.9249, -0.1641, 0.01288, 0.9864, -0.1797, 0.09486, 0.9791, 0.282, 0.3281, 0.9016, 0.282, 0.3281, 0.9016, 0.2675, 0.2703, 0.9249, -0.1641, 0.01288, 0.9864, -0.5455, -0.2451, 0.8014, -0.591, -0.1672, 0.7892, -0.1797, 0.09486, 0.9791, -0.1797, 0.09486, 0.9791, -0.1641, 0.01288, 0.9864, -0.5455, -0.2451, 0.8014, -0.7912, -0.4449, 0.4195, -0.8389, -0.3861, 0.3836, -0.591, -0.1672, 0.7892, -0.591, -0.1672, 0.7892, -0.5455, -0.2451, 0.8014, -0.7912, -0.4449, 0.4195, -0.8396, -0.5378, -0.07576, -0.8556, -0.502, -0.126, -0.8389, -0.3861, 0.3836, -0.8389, -0.3861, 0.3836, -0.7912, -0.4449, 0.4195, -0.8396, -0.5378, -0.07576, -0.6643, -0.4921, -0.5626, -0.6377, -0.4843, -0.599, -0.8556, -0.502, -0.126, -0.8556, -0.502, -0.126, -0.8396, -0.5378, -0.07576, -0.6643, -0.4921, -0.5626, -0.3011, -0.3119, -0.9011, -0.2482, -0.3407, -0.9068, -0.6377, -0.4843, -0.599, -0.6377, -0.4843, -0.599, -0.6643, -0.4921, -0.5626, -0.3011, -0.3119, -0.9011, 0.1484, -0.04641, -0.9878, 0.2054, -0.1123, -0.9722, -0.2482, -0.3407, -0.9068, -0.2482, -0.3407, -0.9068, -0.3011, -0.3119, -0.9011, 0.1484, -0.04641, -0.9878, 0.5559, 0.2282, -0.7993, 0.6048, 0.1416, -0.7837, 0.2054, -0.1123, -0.9722, 0.2054, -0.1123, -0.9722, 0.1484, -0.04641, -0.9878, 0.5559, 0.2282, -0.7993, 0.8108, 0.4371, -0.3892, 0.8482, 0.3569, -0.3913, 0.6048, 0.1416, -0.7837, 0.6048, 0.1416, -0.7837, 0.5559, 0.2282, -0.7993, 0.8108, 0.4371, -0.3892, 0.8422, 0.5227, 0.132, 0.8724, 0.4772, 0.1061, 0.8482, 0.3569, -0.3913, 0.8482, 0.3569, -0.3913, 0.8108, 0.4371, -0.3892, 0.8422, 0.5227, 0.132, 0.6398, 0.4598, 0.6159, 0.6669, 0.4678, 0.58, 0.8724, 0.4772, 0.1061, 0.8724, 0.4772, 0.1061, 0.8422, 0.5227, 0.132, 0.6398, 0.4598, 0.6159, 0.1818, 0.5521, 0.8137, 0.1924, 0.5166, 0.8343, 0.6529, 0.4511, 0.6084, 0.6476, 0.4616, 0.6062, 0.1818, 0.5521, 0.8137, 0.6529, 0.4511, 0.6084, 0.6476, 0.4616, 0.6062, 0.6529, 0.4511, 0.6084, 0.9402, 0.2574, 0.223, 0.6476, 0.4616, 0.6062, 0.9402, 0.2574, 0.223, 0.9411, 0.2404, 0.2378, 0.9411, 0.2404, 0.2378, 0.9402, 0.2574, 0.223, 0.9757, -0.01309, -0.2188, 0.749, -0.2871, -0.5972, 0.7544, -0.3329, -0.5657, 0.9801, -0.0511, -0.1918, 0.9757, -0.01309, -0.2188, 0.749, -0.2871, -0.5972, 0.9801, -0.0511, -0.1918, 0.9411, 0.2404, 0.2378, 0.9757, -0.01309, -0.2188, 0.9801, -0.0511, -0.1918, 0.7544, -0.3329, -0.5657, 0.749, -0.2871, -0.5972, 0.3213, -0.4906, -0.81, -0.1916, -0.5688, -0.7999, -0.1923, -0.5869, -0.7865, 0.3251, -0.5292, -0.7838, 0.3213, -0.4906, -0.81, -0.1916, -0.5688, -0.7999, 0.3251, -0.5292, -0.7838, 0.7544, -0.3329, -0.5657, 0.3213, -0.4906, -0.81, 0.3251, -0.5292, -0.7838, -0.1923, -0.5869, -0.7865, -0.1916, -0.5688, -0.7999, -0.651, -0.5009, -0.5704, -0.9341, -0.3058, -0.184, -0.9421, -0.268, -0.2018, -0.657, -0.4905, -0.5725, -0.651, -0.5009, -0.5704, -0.9341, -0.3058, -0.184, -0.657, -0.4905, -0.5725, -0.1923, -0.5869, -0.7865, -0.651, -0.5009, -0.5704, -0.657, -0.4905, -0.5725, -0.9421, -0.268, -0.2018, -0.9341, -0.3058, -0.184, -0.9663, -0.03659, 0.2549, -0.7404, 0.2351, 0.6298, -0.7502, 0.2953, 0.5916, -0.9745, 0.01898, 0.2237, -0.9663, -0.03659, 0.2549, -0.7404, 0.2351, 0.6298, -0.9745, 0.01898, 0.2237, -0.9421, -0.268, -0.2018, -0.9663, -0.03659, 0.2549, -0.9745, 0.01898, 0.2237, -0.7502, 0.2953, 0.5916, -0.7404, 0.2351, 0.6298, -0.3168, 0.4373, 0.8416, 0.1924, 0.5166, 0.8343, 0.1818, 0.5521, 0.8137, -0.3289, 0.4902, 0.8072, -0.3168, 0.4373, 0.8416, 0.1924, 0.5166, 0.8343, -0.3289, 0.4902, 0.8072, -0.7502, 0.2953, 0.5916, -0.3168, 0.4373, 0.8416, -0.3289, 0.4902, 0.8072, 0.1991, 0.5383, 0.8189, 0.197, 0.5611, 0.8039, 0.6616, 0.4622, 0.5905, 0.9461, 0.2374, 0.2205, 0.9418, 0.2656, 0.2063, 0.6594, 0.4653, 0.5905, 0.6616, 0.4622, 0.5905, 0.9461, 0.2374, 0.2205, 0.6594, 0.4653, 0.5905, 0.1991, 0.5383, 0.8189, 0.6616, 0.4622, 0.5905, 0.6594, 0.4653, 0.5905, -0.7451, 0.2607, 0.6139, -0.7519, 0.3094, 0.5822, -0.3216, 0.5053, 0.8008, -0.3156, 0.4636, 0.8279, -0.7451, 0.2607, 0.6139, -0.3216, 0.5053, 0.8008, -0.3156, 0.4636, 0.8279, -0.3216, 0.5053, 0.8008, 0.197, 0.5611, 0.8039, -0.3156, 0.4636, 0.8279, 0.197, 0.5611, 0.8039, 0.1991, 0.5383, 0.8189, -0.9348, -0.2893, -0.2059, -0.9379, -0.2671, -0.2216, -0.9778, 0.0263, 0.2077, -0.9719, -0.01532, 0.2349, -0.9348, -0.2893, -0.2059, -0.9778, 0.0263, 0.2077, -0.9719, -0.01532, 0.2349, -0.9778, 0.0263, 0.2077, -0.7519, 0.3094, 0.5822, -0.9719, -0.01532, 0.2349, -0.7519, 0.3094, 0.5822, -0.7451, 0.2607, 0.6139, -0.1837, -0.5558, -0.8108, -0.1764, -0.5819, -0.7939, -0.643, -0.4901, -0.5886, -0.6453, -0.487, -0.5886, -0.1837, -0.5558, -0.8108, -0.643, -0.4901, -0.5886, -0.6453, -0.487, -0.5886, -0.643, -0.4901, -0.5886, -0.9379, -0.2671, -0.2216, -0.6453, -0.487, -0.5886, -0.9379, -0.2671, -0.2216, -0.9348, -0.2893, -0.2059, 0.7478, -0.2782, -0.6028, 0.7538, -0.3269, -0.5701, 0.3335, -0.521, -0.7857, 0.3255, -0.4791, -0.8152, 0.7478, -0.2782, -0.6028, 0.3335, -0.521, -0.7857, 0.3255, -0.4791, -0.8152, 0.3335, -0.521, -0.7857, -0.1764, -0.5819, -0.7939, 0.3255, -0.4791, -0.8152, -0.1764, -0.5819, -0.7939, -0.1837, -0.5558, -0.8108, 0.9418, 0.2656, 0.2063, 0.9461, 0.2374, 0.2205, 0.9778, -0.05077, -0.2035, 0.9732, -0.006321, -0.2298, 0.9418, 0.2656, 0.2063, 0.9778, -0.05077, -0.2035, 0.9732, -0.006321, -0.2298, 0.9778, -0.05077, -0.2035, 0.7538, -0.3269, -0.5701, 0.9732, -0.006321, -0.2298, 0.7538, -0.3269, -0.5701, 0.7478, -0.2782, -0.6028, 0.197, 0.5611, 0.8039, 0.1818, 0.5521, 0.8137, 0.6476, 0.4616, 0.6062, 0.9411, 0.2404, 0.2378, 0.9461, 0.2374, 0.2205, 0.6616, 0.4622, 0.5905, 0.6476, 0.4616, 0.6062, 0.9411, 0.2404, 0.2378, 0.6616, 0.4622, 0.5905, 0.197, 0.5611, 0.8039, 0.6476, 0.4616, 0.6062, 0.6616, 0.4622, 0.5905, -0.7519, 0.3094, 0.5822, -0.7502, 0.2953, 0.5916, -0.3289, 0.4902, 0.8072, -0.3216, 0.5053, 0.8008, -0.7519, 0.3094, 0.5822, -0.3289, 0.4902, 0.8072, -0.3216, 0.5053, 0.8008, -0.3289, 0.4902, 0.8072, 0.1818, 0.5521, 0.8137, -0.3216, 0.5053, 0.8008, 0.1818, 0.5521, 0.8137, 0.197, 0.5611, 0.8039, -0.9379, -0.2671, -0.2216, -0.9421, -0.268, -0.2018, -0.9745, 0.01898, 0.2237, -0.9778, 0.0263, 0.2077, -0.9379, -0.2671, -0.2216, -0.9745, 0.01898, 0.2237, -0.9778, 0.0263, 0.2077, -0.9745, 0.01898, 0.2237, -0.7502, 0.2953, 0.5916, -0.9778, 0.0263, 0.2077, -0.7502, 0.2953, 0.5916, -0.7519, 0.3094, 0.5822, -0.1764, -0.5819, -0.7939, -0.1923, -0.5869, -0.7865, -0.657, -0.4905, -0.5725, -0.643, -0.4901, -0.5886, -0.1764, -0.5819, -0.7939, -0.657, -0.4905, -0.5725, -0.643, -0.4901, -0.5886, -0.657, -0.4905, -0.5725, -0.9421, -0.268, -0.2018, -0.643, -0.4901, -0.5886, -0.9421, -0.268, -0.2018, -0.9379, -0.2671, -0.2216, 0.7538, -0.3269, -0.5701, 0.7544, -0.3329, -0.5657, 0.3251, -0.5292, -0.7838, 0.3335, -0.521, -0.7857, 0.7538, -0.3269, -0.5701, 0.3251, -0.5292, -0.7838, 0.3335, -0.521, -0.7857, 0.3251, -0.5292, -0.7838, -0.1923, -0.5869, -0.7865, 0.3335, -0.521, -0.7857, -0.1923, -0.5869, -0.7865, -0.1764, -0.5819, -0.7939, 0.9461, 0.2374, 0.2205, 0.9411, 0.2404, 0.2378, 0.9801, -0.0511, -0.1918, 0.9778, -0.05077, -0.2035, 0.9461, 0.2374, 0.2205, 0.9801, -0.0511, -0.1918, 0.9778, -0.05077, -0.2035, 0.9801, -0.0511, -0.1918, 0.7544, -0.3329, -0.5657, 0.9778, -0.05077, -0.2035, 0.7544, -0.3329, -0.5657, 0.7538, -0.3269, -0.5701, -0.9785, 0.197, 0.06093, -0.9846, 0.1453, 0.09703, -0.8042, 0.5684, -0.1738, -0.3977, 0.8319, -0.3869, -0.398, 0.7695, -0.4994, -0.7902, 0.5565, -0.2566, -0.8042, 0.5684, -0.1738, -0.3977, 0.8319, -0.3869, -0.7902, 0.5565, -0.2566, -0.9785, 0.197, 0.06093, -0.8042, 0.5684, -0.1738, -0.7902, 0.5565, -0.2566, -0.398, 0.7695, -0.4994, -0.3977, 0.8319, -0.3869, 0.1135, 0.8674, -0.4845, 0.5953, 0.6701, -0.4433, 0.5633, 0.613, -0.554, 0.09396, 0.7889, -0.6073, 0.1135, 0.8674, -0.4845, 0.5953, 0.6701, -0.4433, 0.09396, 0.7889, -0.6073, -0.398, 0.7695, -0.4994, 0.1135, 0.8674, -0.4845, 0.09396, 0.7889, -0.6073, 0.5633, 0.613, -0.554, 0.5953, 0.6701, -0.4433, 0.9185, 0.2876, -0.2714, 0.9843, -0.1756, -0.01469, 0.991, -0.1239, -0.05095, 0.8924, 0.2824, -0.3521, 0.9185, 0.2876, -0.2714, 0.9843, -0.1756, -0.01469, 0.8924, 0.2824, -0.3521, 0.5633, 0.613, -0.554, 0.9185, 0.2876, -0.2714, 0.8924, 0.2824, -0.3521, 0.991, -0.1239, -0.05095, 0.9843, -0.1756, -0.01469, 0.7772, -0.5783, 0.2479, 0.3756, -0.8138, 0.4434, 0.4273, -0.7351, 0.5264, 0.8231, -0.4988, 0.2713, 0.7772, -0.5783, 0.2479, 0.3756, -0.8138, 0.4434, 0.8231, -0.4988, 0.2713, 0.991, -0.1239, -0.05095, 0.7772, -0.5783, 0.2479, 0.8231, -0.4988, 0.2713, 0.4273, -0.7351, 0.5264, 0.3756, -0.8138, 0.4434, -0.1071, -0.8405, 0.5312, -0.5625, -0.661, 0.4967, -0.577, -0.5715, 0.5835, -0.08762, -0.7622, 0.6414, -0.1071, -0.8405, 0.5312, -0.5625, -0.661, 0.4967, -0.08762, -0.7622, 0.6414, 0.4273, -0.7351, 0.5264, -0.1071, -0.8405, 0.5312, -0.08762, -0.7622, 0.6414, -0.577, -0.5715, 0.5835, -0.5625, -0.661, 0.4967, -0.8879, -0.3072, 0.3425, -0.9846, 0.1453, 0.09703, -0.9785, 0.197, 0.06093, -0.9034, -0.2177, 0.3695, -0.8879, -0.3072, 0.3425, -0.9846, 0.1453, 0.09703, -0.9034, -0.2177, 0.3695, -0.577, -0.5715, 0.5835, -0.8879, -0.3072, 0.3425, -0.9034, -0.2177, 0.3695, -0.5459, -0.4977, 0.674, -0.577, -0.5715, 0.5835, -0.9034, -0.2177, 0.3695, -0.8815, -0.1922, 0.4313, -0.5459, -0.4977, 0.674, -0.9034, -0.2177, 0.3695, -0.8815, -0.1922, 0.4313, -0.9034, -0.2177, 0.3695, -0.9785, 0.197, 0.06093, -0.8815, -0.1922, 0.4313, -0.9785, 0.197, 0.06093, -0.9825, 0.1698, 0.07657, 0.4313, -0.6569, 0.6184, 0.4273, -0.7351, 0.5264, -0.08762, -0.7622, 0.6414, -0.06651, -0.6671, 0.742, 0.4313, -0.6569, 0.6184, -0.08762, -0.7622, 0.6414, -0.06651, -0.6671, 0.742, -0.08762, -0.7622, 0.6414, -0.577, -0.5715, 0.5835, -0.06651, -0.6671, 0.742, -0.577, -0.5715, 0.5835, -0.5459, -0.4977, 0.674, 0.9879, -0.1511, -0.03539, 0.991, -0.1239, -0.05095, 0.8231, -0.4988, 0.2713, 0.8173, -0.469, 0.3348, 0.9879, -0.1511, -0.03539, 0.8231, -0.4988, 0.2713, 0.8173, -0.469, 0.3348, 0.8231, -0.4988, 0.2713, 0.4273, -0.7351, 0.5264, 0.8173, -0.469, 0.3348, 0.4273, -0.7351, 0.5264, 0.4313, -0.6569, 0.6184, 0.5594, 0.5238, -0.6424, 0.5633, 0.613, -0.554, 0.8924, 0.2824, -0.3521, 0.8943, 0.2126, -0.3937, 0.5594, 0.5238, -0.6424, 0.8924, 0.2824, -0.3521, 0.8943, 0.2126, -0.3937, 0.8924, 0.2824, -0.3521, 0.991, -0.1239, -0.05095, 0.8943, 0.2126, -0.3937, 0.991, -0.1239, -0.05095, 0.9879, -0.1511, -0.03539, -0.4323, 0.6853, -0.5861, -0.398, 0.7695, -0.4994, 0.09396, 0.7889, -0.6073, 0.07305, 0.6972, -0.7131, -0.4323, 0.6853, -0.5861, 0.09396, 0.7889, -0.6073, 0.07305, 0.6972, -0.7131, 0.09396, 0.7889, -0.6073, 0.5633, 0.613, -0.554, 0.07305, 0.6972, -0.7131, 0.5633, 0.613, -0.554, 0.5594, 0.5238, -0.6424, -0.9825, 0.1698, 0.07657, -0.9785, 0.197, 0.06093, -0.7902, 0.5565, -0.2566, -0.8189, 0.4915, -0.2962, -0.9825, 0.1698, 0.07657, -0.7902, 0.5565, -0.2566, -0.8189, 0.4915, -0.2962, -0.7902, 0.5565, -0.2566, -0.398, 0.7695, -0.4994, -0.8189, 0.4915, -0.2962, -0.398, 0.7695, -0.4994, -0.4323, 0.6853, -0.5861, 0.8164, -0.09261, -0.57, 0.8937, -0.2073, -0.3979, 0.9976, 0.0269, 0.06306, 0.9977, 0.005158, -0.06752, 0.4452, -0.161, -0.8808, 0.5327, -0.3945, -0.7487, 0.8937, -0.2073, -0.3979, 0.8164, -0.09261, -0.57, 0.4452, -0.161, -0.8808, 0.006305, -0.1933, -0.9811, 0.01532, -0.4774, -0.8786, 0.5327, -0.3945, -0.7487, -0.434, -0.1893, -0.8808, -0.5064, -0.4279, -0.7486, 0.01532, -0.4774, -0.8786, 0.006305, -0.1933, -0.9811, -0.434, -0.1893, -0.8808, -0.8089, -0.1447, -0.5699, -0.8786, -0.2642, -0.3978, -0.5064, -0.4279, -0.7486, -0.996, -0.05878, -0.06752, -0.9973, -0.03713, 0.06305, -0.8786, -0.2642, -0.3978, -0.8089, -0.1447, -0.5699, -0.996, -0.05878, -0.06752, -0.8775, 0.04546, 0.4775, -0.8476, 0.1933, 0.4943, -0.9973, -0.03713, 0.06305, -0.4978, 0.1282, 0.8578, -0.4883, 0.3692, 0.7908, -0.8476, 0.1933, 0.4943, -0.8775, 0.04546, 0.4775, -0.4978, 0.1282, 0.8578, -0.005344, 0.1679, 0.9858, -0.0142, 0.4446, 0.8956, -0.4883, 0.3692, 0.7908, 0.4881, 0.1599, 0.858, 0.4636, 0.3997, 0.7908, -0.0142, 0.4446, 0.8956, -0.005344, 0.1679, 0.9858, 0.4881, 0.1599, 0.858, 0.8727, 0.1016, 0.4775, 0.8334, 0.2472, 0.4943, 0.4636, 0.3997, 0.7908, 1.0, 0.001933, 0.004822, 0.8691, -0.3195, -0.3776, 0.8751, -0.2696, -0.402, 0.9997, 0.02149, 0.007412, 0.4841, 0.5022, 0.7165, -0.01807, 0.5631, 0.8262, -0.0199, 0.6205, 0.784, 0.4882, 0.5486, 0.6788, 0.862, 0.3209, 0.3925, 0.8567, 0.304, 0.4168, 0.4841, 0.5022, 0.7165, 0.4882, 0.5486, 0.6788, -0.5153, 0.4702, 0.7165, -0.8744, 0.2485, 0.4168, -0.8808, 0.265, 0.3925, -0.5223, 0.5162, 0.6788, -0.0199, 0.6205, 0.784, -0.01807, 0.5631, 0.8262, -0.5153, 0.4702, 0.7165, -0.5223, 0.5162, 0.6788, -0.9991, -0.04263, 0.007439, -0.8559, -0.3252, -0.402, -0.8468, -0.3747, -0.3777, -0.9981, -0.06222, 0.004791, -0.8808, 0.265, 0.3925, -0.8744, 0.2485, 0.4168, -0.9991, -0.04263, 0.007439, -0.9981, -0.06222, 0.004791, -0.4835, -0.5234, -0.7017, 0.01868, -0.5842, -0.8114, 0.021, -0.6568, -0.7538, -0.4736, -0.5903, -0.6536, -0.8468, -0.3747, -0.3777, -0.8559, -0.3252, -0.402, -0.4835, -0.5234, -0.7017, -0.4736, -0.5903, -0.6536, 0.5161, -0.4913, -0.7016, 0.8751, -0.2696, -0.402, 0.8691, -0.3195, -0.3776, 0.5104, -0.5588, -0.6536, 0.021, -0.6568, -0.7538, 0.01868, -0.5842, -0.8114, 0.5161, -0.4913, -0.7016, 0.5104, -0.5588, -0.6536, 0.9976, 0.0269, 0.06306, 1.0, 0.001933, 0.004822, 0.862, 0.3209, 0.3925, 0.8334, 0.2472, 0.4943, 0.9976, 0.0269, 0.06306, 0.8937, -0.2073, -0.3979, 0.8691, -0.3195, -0.3776, 1.0, 0.001933, 0.004822, 0.4882, 0.5486, 0.6788, -0.0199, 0.6205, 0.784, -0.0142, 0.4446, 0.8956, 0.4636, 0.3997, 0.7908, 0.8334, 0.2472, 0.4943, 0.862, 0.3209, 0.3925, 0.4882, 0.5486, 0.6788, 0.4636, 0.3997, 0.7908, -0.5223, 0.5162, 0.6788, -0.8808, 0.265, 0.3925, -0.8476, 0.1933, 0.4943, -0.4883, 0.3692, 0.7908, -0.0142, 0.4446, 0.8956, -0.0199, 0.6205, 0.784, -0.5223, 0.5162, 0.6788, -0.4883, 0.3692, 0.7908, -0.9981, -0.06222, 0.004791, -0.8468, -0.3747, -0.3777, -0.8786, -0.2642, -0.3978, -0.9973, -0.03713, 0.06305, -0.8476, 0.1933, 0.4943, -0.8808, 0.265, 0.3925, -0.9981, -0.06222, 0.004791, -0.9973, -0.03713, 0.06305, -0.4736, -0.5903, -0.6536, 0.021, -0.6568, -0.7538, 0.01532, -0.4774, -0.8786, -0.5064, -0.4279, -0.7486, -0.8786, -0.2642, -0.3978, -0.8468, -0.3747, -0.3777, -0.4736, -0.5903, -0.6536, -0.5064, -0.4279, -0.7486, 0.5104, -0.5588, -0.6536, 0.8691, -0.3195, -0.3776, 0.8937, -0.2073, -0.3979, 0.5327, -0.3945, -0.7487, 0.01532, -0.4774, -0.8786, 0.021, -0.6568, -0.7538, 0.5104, -0.5588, -0.6536, 0.5327, -0.3945, -0.7487, 0.9976, 0.0269, 0.06306, 0.8334, 0.2472, 0.4943, 0.8727, 0.1016, 0.4775, 0.9977, 0.005158, -0.06752, 0.8683, -0.4155, -0.2709, 0.8894, -0.4137, -0.1944, 0.9987, 0.04718, 0.02105, 1.0, 0.006667, 0.001086, 0.5108, -0.7237, -0.4641, 0.5347, -0.7667, -0.3553, 0.8894, -0.4137, -0.1944, 0.8683, -0.4155, -0.2709, 0.5108, -0.7237, -0.4641, 0.0272, -0.8455, -0.5333, 0.02916, -0.9094, -0.4149, 0.5347, -0.7667, -0.3553, -0.4633, -0.755, -0.4641, -0.4844, -0.7994, -0.3553, 0.02916, -0.9094, -0.4149, 0.0272, -0.8455, -0.5333, -0.8401, -0.47, -0.2707, -0.8611, -0.4699, -0.1943, -0.4844, -0.7994, -0.3553, -0.4633, -0.755, -0.4641, -0.8401, -0.47, -0.2707, -0.9983, -0.05748, 0.001067, -0.9996, -0.017, 0.02102, -0.8611, -0.4699, -0.1943, -0.8852, 0.3725, 0.2785, -0.8706, 0.4341, 0.2314, -0.9996, -0.017, 0.02102, -0.9983, -0.05748, 0.001067, -0.8852, 0.3725, 0.2785, -0.5284, 0.6983, 0.483, -0.5155, 0.7668, 0.3825, -0.8706, 0.4341, 0.2314, -0.02651, 0.8295, 0.5578, -0.02872, 0.8989, 0.4373, -0.5155, 0.7668, 0.3825, -0.5284, 0.6983, 0.483, 0.4826, 0.7307, 0.4829, 0.4653, 0.7982, 0.3825, -0.02872, 0.8989, 0.4373, -0.02651, 0.8295, 0.5578, 0.4826, 0.7307, 0.4829, 0.8595, 0.4286, 0.2785, 0.8409, 0.4892, 0.2315, 0.4653, 0.7982, 0.3825, 0.8592, 0.4877, 0.1548, 0.8409, 0.4892, 0.2315, 0.9987, 0.04718, 0.02105, 0.8894, -0.4137, -0.1944, 0.8691, -0.4725, -0.1461, 1.0, 0.006132, 0.00254, 0.9987, 0.04718, 0.02105, 0.8894, -0.4137, -0.1944, 1.0, 0.006132, 0.00254, 0.8592, 0.4877, 0.1548, 0.9987, 0.04718, 0.02105, 1.0, 0.006132, 0.00254, -0.03053, 0.9506, 0.3088, -0.02872, 0.8989, 0.4373, 0.4653, 0.7982, 0.3825, 0.4804, 0.8353, 0.2675, -0.03053, 0.9506, 0.3088, 0.4653, 0.7982, 0.3825, 0.4804, 0.8353, 0.2675, 0.4653, 0.7982, 0.3825, 0.8409, 0.4892, 0.2315, 0.4804, 0.8353, 0.2675, 0.8409, 0.4892, 0.2315, 0.8592, 0.4877, 0.1548, -0.533, 0.8027, 0.2675, -0.5155, 0.7668, 0.3825, -0.02872, 0.8989, 0.4373, -0.02872, 0.8989, 0.4373, -0.03053, 0.9506, 0.3088, -0.533, 0.8027, 0.2675, -0.9983, -0.05811, 0.002504, -0.9996, -0.017, 0.02102, -0.8706, 0.4341, 0.2314, -0.8886, 0.4317, 0.1549, -0.9983, -0.05811, 0.002504, -0.8706, 0.4341, 0.2314, -0.8886, 0.4317, 0.1549, -0.8706, 0.4341, 0.2314, -0.5155, 0.7668, 0.3825, -0.8886, 0.4317, 0.1549, -0.5155, 0.7668, 0.3825, -0.533, 0.8027, 0.2675, -0.4593, -0.8519, -0.2517, -0.4844, -0.7994, -0.3553, -0.8611, -0.4699, -0.1943, -0.8371, -0.5272, -0.1461, -0.4593, -0.8519, -0.2517, -0.8611, -0.4699, -0.1943, -0.8371, -0.5272, -0.1461, -0.8611, -0.4699, -0.1943, -0.9996, -0.017, 0.02102, -0.8371, -0.5272, -0.1461, -0.9996, -0.017, 0.02102, -0.9983, -0.05811, 0.002504, 0.03088, -0.9567, -0.2895, 0.02916, -0.9094, -0.4149, -0.4844, -0.7994, -0.3553, -0.4844, -0.7994, -0.3553, -0.4593, -0.8519, -0.2517, 0.03088, -0.9567, -0.2895, 0.8691, -0.4725, -0.1461, 0.8894, -0.4137, -0.1944, 0.5347, -0.7667, -0.3553, 0.513, -0.8207, -0.2517, 0.8691, -0.4725, -0.1461, 0.5347, -0.7667, -0.3553, 0.513, -0.8207, -0.2517, 0.5347, -0.7667, -0.3553, 0.02916, -0.9094, -0.4149, 0.513, -0.8207, -0.2517, 0.02916, -0.9094, -0.4149, 0.03088, -0.9567, -0.2895, 0.8741, -0.409, -0.2619, 0.5039, -0.7153, -0.4842, 0.4879, -0.6435, -0.5898, 0.8538, -0.392, -0.3426, 4.622e-06, -0.8255, -0.5643, 1.379e-05, -0.7339, -0.6793, 0.4879, -0.6435, -0.5898, 0.5039, -0.7153, -0.4842, 4.622e-06, -0.8255, -0.5643, -0.5039, -0.7153, -0.4843, -0.4878, -0.6435, -0.5898, 1.379e-05, -0.7339, -0.6793, -0.8742, -0.409, -0.2619, -0.8538, -0.392, -0.3426, -0.4878, -0.6435, -0.5898, -0.5039, -0.7153, -0.4843, -0.8742, -0.409, -0.2619, -0.999, 0.01088, 0.04233, -0.9993, -0.03735, 0.00154, -0.8538, -0.392, -0.3426, -0.8448, 0.4166, 0.3359, -0.876, 0.3288, 0.353, -0.9993, -0.03735, 0.00154, -0.999, 0.01088, 0.04233, -0.8448, 0.4166, 0.3359, -0.4759, 0.696, 0.5378, -0.5096, 0.6024, 0.6144, -0.876, 0.3288, 0.353, -3.096e-06, 0.7937, 0.6083, 9.514e-06, 0.7034, 0.7108, -0.5096, 0.6024, 0.6144, -0.4759, 0.696, 0.5378, -3.096e-06, 0.7937, 0.6083, 0.4759, 0.696, 0.5378, 0.5096, 0.6024, 0.6144, 9.514e-06, 0.7034, 0.7108, 0.8448, 0.4166, 0.3359, 0.876, 0.3288, 0.353, 0.5096, 0.6024, 0.6144, 0.4759, 0.696, 0.5378, 0.8448, 0.4166, 0.3359, 0.999, 0.01088, 0.04233, 0.9993, -0.03735, 0.001538, 0.876, 0.3288, 0.353, 0.862, 0.2944, 0.4128, 0.4959, 0.5164, 0.6981, 0.5096, 0.6024, 0.6144, 0.876, 0.3288, 0.353, 0.9993, -0.03735, 0.001538, 0.9997, -0.01149, 0.01963, 0.862, 0.2944, 0.4128, 0.876, 0.3288, 0.353, 2.104e-05, 0.5973, 0.802, -0.4959, 0.5164, 0.6981, -0.5096, 0.6024, 0.6144, 9.514e-06, 0.7034, 0.7108, 0.5096, 0.6024, 0.6144, 0.4959, 0.5164, 0.6981, 2.104e-05, 0.5973, 0.802, 9.514e-06, 0.7034, 0.7108, -0.8619, 0.2944, 0.4128, -0.9997, -0.01149, 0.01963, -0.9993, -0.03735, 0.00154, -0.876, 0.3288, 0.353, -0.5096, 0.6024, 0.6144, -0.4959, 0.5164, 0.6981, -0.8619, 0.2944, 0.4128, -0.876, 0.3288, 0.353, -0.8693, -0.3199, -0.3768, -0.5031, -0.5472, -0.6689, -0.4878, -0.6435, -0.5898, -0.8538, -0.392, -0.3426, -0.9993, -0.03735, 0.00154, -0.9997, -0.01149, 0.01963, -0.8693, -0.3199, -0.3768, -0.8538, -0.392, -0.3426, 2.367e-05, -0.6306, -0.7761, 0.5032, -0.5472, -0.6689, 0.4879, -0.6435, -0.5898, 1.379e-05, -0.7339, -0.6793, -0.4878, -0.6435, -0.5898, -0.5031, -0.5472, -0.6689, 2.367e-05, -0.6306, -0.7761, 1.379e-05, -0.7339, -0.6793, 0.8693, -0.3199, -0.3768, 0.9997, -0.01149, 0.01963, 0.9993, -0.03735, 0.001538, 0.8538, -0.392, -0.3426, 0.4879, -0.6435, -0.5898, 0.5032, -0.5472, -0.6689, 0.8693, -0.3199, -0.3768, 0.8538, -0.392, -0.3426, 0.7937, -6.078e-06, 0.6083, 0.4164, -0.8449, 0.3357, 0.3287, -0.876, 0.353, 0.7034, 3.964e-06, 0.7108, -0.409, -0.8741, -0.262, -0.392, -0.8538, -0.3427, -0.03733, -0.9993, 0.001558, 0.01093, -0.999, 0.04236, -0.7153, -0.5038, -0.4843, -0.6435, -0.4878, -0.5898, -0.392, -0.8538, -0.3427, -0.409, -0.8741, -0.262, -0.7153, -0.5038, -0.4843, -0.8255, 1.712e-05, -0.5643, -0.7339, 7.178e-06, -0.6793, -0.6435, -0.4878, -0.5898, -0.7155, 0.5033, -0.4844, -0.6435, 0.4878, -0.5898, -0.7339, 7.178e-06, -0.6793, -0.8255, 1.712e-05, -0.5643, -0.7155, 0.5033, -0.4844, -0.4091, 0.8741, -0.262, -0.3921, 0.8537, -0.3427, -0.6435, 0.4878, -0.5898, 0.01094, 0.999, 0.04237, -0.03734, 0.9993, 0.001553, -0.3921, 0.8537, -0.3427, -0.4091, 0.8741, -0.262, 0.01094, 0.999, 0.04237, 0.4165, 0.8449, 0.3358, 0.3288, 0.876, 0.353, -0.03734, 0.9993, 0.001553, 0.696, 0.4757, 0.5378, 0.6024, 0.5096, 0.6144, 0.3288, 0.876, 0.353, 0.4165, 0.8449, 0.3358, 0.696, 0.4757, 0.5378, 0.7937, -6.078e-06, 0.6083, 0.7034, 3.964e-06, 0.7108, 0.6024, 0.5096, 0.6144, 0.3287, -0.876, 0.353, 0.2944, -0.8619, 0.4128, 0.5973, -6.832e-06, 0.802, 0.7034, 3.964e-06, 0.7108, -0.03733, -0.9993, 0.001558, -0.01148, -0.9997, 0.01965, 0.2944, -0.8619, 0.4128, 0.3287, -0.876, 0.353, -0.03733, -0.9993, 0.001558, -0.392, -0.8538, -0.3427, -0.32, -0.8692, -0.3769, -0.01148, -0.9997, 0.01965, 0.5164, 0.4959, 0.6981, 0.2944, 0.8619, 0.4128, 0.3288, 0.876, 0.353, 0.6024, 0.5096, 0.6144, 0.7034, 3.964e-06, 0.7108, 0.5973, -6.832e-06, 0.802, 0.5164, 0.4959, 0.6981, 0.6024, 0.5096, 0.6144, -0.01148, 0.9997, 0.01965, -0.32, 0.8692, -0.3769, -0.3921, 0.8537, -0.3427, -0.03734, 0.9993, 0.001553, 0.3288, 0.876, 0.353, 0.2944, 0.8619, 0.4128, -0.01148, 0.9997, 0.01965, -0.03734, 0.9993, 0.001553, -0.5472, 0.5032, -0.6689, -0.6306, 1.076e-07, -0.7761, -0.7339, 7.178e-06, -0.6793, -0.6435, 0.4878, -0.5898, -0.3921, 0.8537, -0.3427, -0.32, 0.8692, -0.3769, -0.5472, 0.5032, -0.6689, -0.6435, 0.4878, -0.5898, -0.5472, -0.5032, -0.6689, -0.32, -0.8692, -0.3769, -0.392, -0.8538, -0.3427, -0.6435, -0.4878, -0.5898, -0.7339, 7.178e-06, -0.6793, -0.6306, 1.076e-07, -0.7761, -0.5472, -0.5032, -0.6689, -0.6435, -0.4878, -0.5898, -0.7172, -0.201, -0.6672, -0.6714, -0.0966, -0.7348, -0.376, 0.3401, -0.862, -0.0145, 0.6526, -0.7576, -0.2641, 0.7186, -0.6433, -0.57, 0.2952, -0.7668, -0.376, 0.3401, -0.862, -0.0145, 0.6526, -0.7576, -0.57, 0.2952, -0.7668, -0.7172, -0.201, -0.6672, -0.376, 0.3401, -0.862, -0.57, 0.2952, -0.7668, -0.2641, 0.7186, -0.6433, -0.0145, 0.6526, -0.7576, 0.3219, 0.8053, -0.4978, 0.5906, 0.7956, -0.135, 0.4513, 0.8875, 0.09261, 0.113, 0.9389, -0.3252, 0.3219, 0.8053, -0.4978, 0.5906, 0.7956, -0.135, 0.113, 0.9389, -0.3252, -0.2641, 0.7186, -0.6433, 0.3219, 0.8053, -0.4978, 0.113, 0.9389, -0.3252, 0.4513, 0.8875, 0.09261, 0.5906, 0.7956, -0.135, 0.7426, 0.6042, 0.2889, 0.7004, 0.227, 0.6767, 0.6556, 0.1228, 0.7451, 0.6497, 0.5829, 0.4879, 0.7426, 0.6042, 0.2889, 0.7004, 0.227, 0.6767, 0.6497, 0.5829, 0.4879, 0.4513, 0.8875, 0.09261, 0.7426, 0.6042, 0.2889, 0.6497, 0.5829, 0.4879, 0.6556, 0.1228, 0.7451, 0.7004, 0.227, 0.6767, 0.4337, -0.2352, 0.8698, 0.0438, -0.6059, 0.7943, 0.1998, -0.7354, 0.6475, 0.487, -0.3572, 0.7971, 0.4337, -0.2352, 0.8698, 0.0438, -0.6059, 0.7943, 0.487, -0.3572, 0.7971, 0.6556, 0.1228, 0.7451, 0.4337, -0.2352, 0.8698, 0.487, -0.3572, 0.7971, 0.1998, -0.7354, 0.6475, 0.0438, -0.6059, 0.7943, -0.3388, -0.7903, 0.5106, -0.6353, -0.7663, 0.09609, -0.4552, -0.89, -0.02611, -0.1393, -0.927, 0.3483, -0.3388, -0.7903, 0.5106, -0.6353, -0.7663, 0.09609, -0.1393, -0.927, 0.3483, 0.1998, -0.7354, 0.6475, -0.3388, -0.7903, 0.5106, -0.1393, -0.927, 0.3483, -0.4552, -0.89, -0.02611, -0.6353, -0.7663, 0.09609, -0.7707, -0.5197, -0.3686, -0.6714, -0.0966, -0.7348, -0.7172, -0.201, -0.6672, -0.6698, -0.6302, -0.3927, -0.7707, -0.5197, -0.3686, -0.6714, -0.0966, -0.7348, -0.6698, -0.6302, -0.3927, -0.4552, -0.89, -0.02611, -0.7707, -0.5197, -0.3686, -0.6698, -0.6302, -0.3927, -0.3802, -0.9162, -0.1269, -0.3408, -0.9244, -0.1713, -0.6042, -0.6179, -0.5031, -0.6205, -0.6216, -0.4781, -0.3802, -0.9162, -0.1269, -0.6042, -0.6179, -0.5031, -0.6205, -0.6216, -0.4781, -0.6042, -0.6179, -0.5031, -0.707, -0.144, -0.6924, -0.6205, -0.6216, -0.4781, -0.707, -0.144, -0.6924, -0.6971, -0.1598, -0.6989, 0.3076, -0.7538, 0.5806, 0.3547, -0.7603, 0.5442, 0.0113, -0.9769, 0.2132, -0.0404, -0.9646, 0.2607, 0.3076, -0.7538, 0.5806, 0.0113, -0.9769, 0.2132, -0.0404, -0.9646, 0.2607, 0.0113, -0.9769, 0.2132, -0.3408, -0.9244, -0.1713, -0.0404, -0.9646, 0.2607, -0.3408, -0.9244, -0.1713, -0.3802, -0.9162, -0.1269, 0.6784, 0.1649, 0.716, 0.668, 0.1807, 0.7219, 0.5951, -0.3348, 0.7306, 0.5707, -0.3405, 0.7473, 0.6784, 0.1649, 0.716, 0.5951, -0.3348, 0.7306, 0.5707, -0.3405, 0.7473, 0.5951, -0.3348, 0.7306, 0.3547, -0.7603, 0.5442, 0.5707, -0.3405, 0.7473, 0.3547, -0.7603, 0.5442, 0.3076, -0.7538, 0.5806, 0.3614, 0.9212, 0.1438, 0.2962, 0.9354, 0.1933, 0.5572, 0.6444, 0.5238, 0.6018, 0.6267, 0.4951, 0.3614, 0.9212, 0.1438, 0.5572, 0.6444, 0.5238, 0.6018, 0.6267, 0.4951, 0.5572, 0.6444, 0.5238, 0.668, 0.1807, 0.7219, 0.6018, 0.6267, 0.4951, 0.668, 0.1807, 0.7219, 0.6784, 0.1649, 0.716, -0.3263, 0.7589, -0.5636, -0.3811, 0.7755, -0.5034, -0.04562, 0.9824, -0.1812, 0.02173, 0.9696, -0.2436, -0.3263, 0.7589, -0.5636, -0.04562, 0.9824, -0.1812, 0.02173, 0.9696, -0.2436, -0.04562, 0.9824, -0.1812, 0.2962, 0.9354, 0.1933, 0.02173, 0.9696, -0.2436, 0.2962, 0.9354, 0.1933, 0.3614, 0.9212, 0.1438, -0.6971, -0.1598, -0.6989, -0.707, -0.144, -0.6924, -0.6237, 0.3656, -0.6909, -0.5894, 0.3455, -0.7302, -0.6971, -0.1598, -0.6989, -0.6237, 0.3656, -0.6909, -0.5894, 0.3455, -0.7302, -0.6237, 0.3656, -0.6909, -0.3811, 0.7755, -0.5034, -0.5894, 0.3455, -0.7302, -0.3811, 0.7755, -0.5034, -0.3263, 0.7589, -0.5636, -0.3408, -0.9244, -0.1713, -0.4552, -0.89, -0.02611, -0.6698, -0.6302, -0.3927, -0.6042, -0.6179, -0.5031, -0.3408, -0.9244, -0.1713, -0.6698, -0.6302, -0.3927, -0.6042, -0.6179, -0.5031, -0.6698, -0.6302, -0.3927, -0.7172, -0.201, -0.6672, -0.6042, -0.6179, -0.5031, -0.7172, -0.201, -0.6672, -0.707, -0.144, -0.6924, 0.3547, -0.7603, 0.5442, 0.1998, -0.7354, 0.6475, -0.1393, -0.927, 0.3483, 0.0113, -0.9769, 0.2132, 0.3547, -0.7603, 0.5442, -0.1393, -0.927, 0.3483, 0.0113, -0.9769, 0.2132, -0.1393, -0.927, 0.3483, -0.4552, -0.89, -0.02611, 0.0113, -0.9769, 0.2132, -0.4552, -0.89, -0.02611, -0.3408, -0.9244, -0.1713, 0.668, 0.1807, 0.7219, 0.6556, 0.1228, 0.7451, 0.487, -0.3572, 0.7971, 0.5951, -0.3348, 0.7306, 0.668, 0.1807, 0.7219, 0.487, -0.3572, 0.7971, 0.5951, -0.3348, 0.7306, 0.487, -0.3572, 0.7971, 0.1998, -0.7354, 0.6475, 0.5951, -0.3348, 0.7306, 0.1998, -0.7354, 0.6475, 0.3547, -0.7603, 0.5442, 0.2962, 0.9354, 0.1933, 0.4513, 0.8875, 0.09261, 0.6497, 0.5829, 0.4879, 0.5572, 0.6444, 0.5238, 0.2962, 0.9354, 0.1933, 0.6497, 0.5829, 0.4879, 0.5572, 0.6444, 0.5238, 0.6497, 0.5829, 0.4879, 0.6556, 0.1228, 0.7451, 0.5572, 0.6444, 0.5238, 0.6556, 0.1228, 0.7451, 0.668, 0.1807, 0.7219, -0.3811, 0.7755, -0.5034, -0.2641, 0.7186, -0.6433, 0.113, 0.9389, -0.3252, -0.04562, 0.9824, -0.1812, -0.3811, 0.7755, -0.5034, 0.113, 0.9389, -0.3252, -0.04562, 0.9824, -0.1812, 0.113, 0.9389, -0.3252, 0.4513, 0.8875, 0.09261, -0.04562, 0.9824, -0.1812, 0.4513, 0.8875, 0.09261, 0.2962, 0.9354, 0.1933, -0.707, -0.144, -0.6924, -0.7172, -0.201, -0.6672, -0.57, 0.2952, -0.7668, -0.6237, 0.3656, -0.6909, -0.707, -0.144, -0.6924, -0.57, 0.2952, -0.7668, -0.6237, 0.3656, -0.6909, -0.57, 0.2952, -0.7668, -0.2641, 0.7186, -0.6433, -0.6237, 0.3656, -0.6909, -0.2641, 0.7186, -0.6433, -0.3811, 0.7755, -0.5034, -0.6883, -0.1871, -0.7009, -0.7029, -0.1442, -0.6965, -0.7234, 0.3619, -0.588, -0.7234, 0.3619, -0.588, -0.7711, 0.3062, -0.5583, -0.6883, -0.1871, -0.7009, -0.7711, 0.3062, -0.5583, -0.7234, 0.3619, -0.588, -0.557, 0.7645, -0.3246, -0.2518, 0.9675, 0.02248, -0.3409, 0.9328, 0.1172, -0.6451, 0.7189, -0.2587, -0.557, 0.7645, -0.3246, -0.2518, 0.9675, 0.02248, -0.6451, 0.7189, -0.2587, -0.7711, 0.3062, -0.5583, -0.557, 0.7645, -0.3246, -0.6451, 0.7189, -0.2587, -0.3409, 0.9328, 0.1172, -0.2518, 0.9675, 0.02248, 0.115, 0.9232, 0.3666, 0.4527, 0.6393, 0.6217, 0.4336, 0.5903, 0.6808, 0.0564, 0.8846, 0.4629, 0.115, 0.9232, 0.3666, 0.4527, 0.6393, 0.6217, 0.0564, 0.8846, 0.4629, -0.3409, 0.9328, 0.1172, 0.115, 0.9232, 0.3666, 0.0564, 0.8846, 0.4629, 0.4336, 0.5903, 0.6808, 0.4527, 0.6393, 0.6217, 0.6724, 0.1801, 0.7179, 0.6724, 0.1801, 0.7179, 0.687, 0.1373, 0.7136, 0.4336, 0.5903, 0.6808, 0.687, 0.1373, 0.7136, 0.6724, 0.1801, 0.7179, 0.7082, -0.3341, 0.622, 0.5461, -0.7577, 0.3573, 0.6196, -0.7402, 0.2612, 0.7528, -0.3485, 0.5585, 0.7082, -0.3341, 0.622, 0.5461, -0.7577, 0.3573, 0.7528, -0.3485, 0.5585, 0.687, 0.1373, 0.7136, 0.7082, -0.3341, 0.622, 0.7528, -0.3485, 0.5585, 0.6196, -0.7402, 0.2612, 0.5461, -0.7577, 0.3573, 0.2317, -0.9728, -0.001904, -0.1491, -0.9218, -0.3578, -0.05537, -0.8996, -0.4331, 0.3248, -0.9405, -0.1001, 0.2317, -0.9728, -0.001904, -0.1491, -0.9218, -0.3578, 0.3248, -0.9405, -0.1001, 0.6196, -0.7402, 0.2612, 0.2317, -0.9728, -0.001904, 0.3248, -0.9405, -0.1001, -0.05537, -0.8996, -0.4331, -0.1491, -0.9218, -0.3578, -0.4926, -0.6175, -0.6132, -0.7029, -0.1442, -0.6965, -0.6883, -0.1871, -0.7009, -0.4249, -0.6269, -0.653, -0.4926, -0.6175, -0.6132, -0.7029, -0.1442, -0.6965, -0.4249, -0.6269, -0.653, -0.05537, -0.8996, -0.4331, -0.4926, -0.6175, -0.6132, -0.4249, -0.6269, -0.653, 0.005023, -0.8501, -0.5265, -0.05537, -0.8996, -0.4331, -0.4249, -0.6269, -0.653, -0.4048, -0.5762, -0.71, 0.005023, -0.8501, -0.5265, -0.4249, -0.6269, -0.653, -0.4048, -0.5762, -0.71, -0.4249, -0.6269, -0.653, -0.6883, -0.1871, -0.7009, -0.4048, -0.5762, -0.71, -0.6883, -0.1871, -0.7009, -0.7036, -0.1456, -0.6955, 0.7026, -0.6855, 0.1909, 0.6196, -0.7402, 0.2612, 0.3248, -0.9405, -0.1001, 0.4116, -0.8901, -0.1957, 0.7026, -0.6855, 0.1909, 0.3248, -0.9405, -0.1001, 0.4116, -0.8901, -0.1957, 0.3248, -0.9405, -0.1001, -0.05537, -0.8996, -0.4331, 0.4116, -0.8901, -0.1957, -0.05537, -0.8996, -0.4331, 0.005023, -0.8501, -0.5265, 0.6715, 0.1792, 0.719, 0.687, 0.1373, 0.7136, 0.7528, -0.3485, 0.5585, 0.7979, -0.2923, 0.5272, 0.6715, 0.1792, 0.719, 0.7528, -0.3485, 0.5585, 0.7979, -0.2923, 0.5272, 0.7528, -0.3485, 0.5585, 0.6196, -0.7402, 0.2612, 0.7979, -0.2923, 0.5272, 0.6196, -0.7402, 0.2612, 0.7026, -0.6855, 0.1909, 0.3637, 0.5955, 0.7163, 0.4336, 0.5903, 0.6808, 0.687, 0.1373, 0.7136, 0.687, 0.1373, 0.7136, 0.6715, 0.1792, 0.719, 0.3637, 0.5955, 0.7163, -0.4236, 0.8813, 0.2093, -0.3409, 0.9328, 0.1172, 0.0564, 0.8846, 0.4629, -0.03611, 0.8484, 0.528, -0.4236, 0.8813, 0.2093, 0.0564, 0.8846, 0.4629, -0.03611, 0.8484, 0.528, 0.0564, 0.8846, 0.4629, 0.4336, 0.5903, 0.6808, -0.03611, 0.8484, 0.528, 0.4336, 0.5903, 0.6808, 0.3637, 0.5955, 0.7163, -0.8106, 0.3185, -0.4914, -0.7711, 0.3062, -0.5583, -0.6451, 0.7189, -0.2587, -0.7054, 0.6905, -0.1603, -0.8106, 0.3185, -0.4914, -0.6451, 0.7189, -0.2587, -0.7054, 0.6905, -0.1603, -0.6451, 0.7189, -0.2587, -0.3409, 0.9328, 0.1172, -0.7054, 0.6905, -0.1603, -0.3409, 0.9328, 0.1172, -0.4236, 0.8813, 0.2093, -0.7036, -0.1456, -0.6955, -0.6883, -0.1871, -0.7009, -0.7711, 0.3062, -0.5583, -0.7711, 0.3062, -0.5583, -0.8106, 0.3185, -0.4914, -0.7036, -0.1456, -0.6955, 0.2615, -0.9649, -0.02546, 0.1458, -0.8602, -0.4887, -0.07188, -0.9417, -0.3286, 0.1447, -0.9763, 0.1612, 0.004079, -0.5802, -0.8145, -0.2783, -0.6338, -0.7217, -0.07188, -0.9417, -0.3286, 0.1458, -0.8602, -0.4887, -0.141, -0.183, -0.973, -0.2683, 0.286, -0.9199, -0.4329, 0.3877, -0.8138, -0.4107, -0.1418, -0.9007, 0.004079, -0.5802, -0.8145, -0.141, -0.183, -0.973, -0.4107, -0.1418, -0.9007, -0.2783, -0.6338, -0.7217, -0.3373, 0.7222, -0.6039, -0.3416, 0.7984, -0.4958, -0.4329, 0.3877, -0.8138, -0.2683, 0.286, -0.9199, -0.3064, 0.9481, -0.08484, -0.1623, 0.9852, -0.05558, -0.3416, 0.7984, -0.4958, -0.3373, 0.7222, -0.6039, -0.1874, 0.8774, 0.4417, 0.05364, 0.9195, 0.3894, -0.1623, 0.9852, -0.05558, -0.3064, 0.9481, -0.08484, -0.1874, 0.8774, 0.4417, -0.02855, 0.5729, 0.8191, 0.2449, 0.6301, 0.7369, 0.05364, 0.9195, 0.3894, 0.1338, 0.1189, 0.9839, 0.3636, 0.1876, 0.9125, 0.2449, 0.6301, 0.7369, -0.02855, 0.5729, 0.8191, 0.1338, 0.1189, 0.9839, 0.264, -0.399, 0.8781, 0.3856, -0.3087, 0.8695, 0.3636, 0.1876, 0.9125, 0.3126, -0.8123, 0.4925, 0.3085, -0.7371, 0.6013, 0.3856, -0.3087, 0.8695, 0.264, -0.399, 0.8781, 0.2967, -0.7777, 0.5543, 0.0283, -0.9859, 0.1652, 0.3132, -0.7692, 0.5569, 0.4591, -0.3466, 0.818, 0.1527, 0.9377, 0.3121, 0.4287, 0.6384, 0.6393, 0.5314, 0.162, 0.8315, 0.3664, 0.6387, 0.6766, 0.5314, 0.162, 0.8315, 0.4821, -0.3578, 0.7997, 0.4784, 0.1688, 0.8618, 0.3664, 0.6387, 0.6766, -0.3381, 0.769, -0.5425, -0.08531, 0.9835, -0.1595, 0.2019, 0.9399, 0.2754, -0.1051, 0.9854, -0.1342, 0.2019, 0.9399, 0.2754, 0.4287, 0.6384, 0.6393, 0.1527, 0.9377, 0.3121, -0.1051, 0.9854, -0.1342, -0.5033, -0.1691, -0.8474, -0.5308, 0.3347, -0.7786, -0.3543, 0.7602, -0.5446, -0.4839, 0.3465, -0.8036, -0.3543, 0.7602, -0.5446, -0.08531, 0.9835, -0.1595, -0.3381, 0.769, -0.5425, -0.4839, 0.3465, -0.8036, 0.08018, -0.9857, 0.1485, -0.2503, -0.9324, -0.2609, -0.468, -0.6366, -0.613, -0.1776, -0.938, -0.2977, -0.468, -0.6366, -0.613, -0.5709, -0.1755, -0.8021, -0.3912, -0.6391, -0.6622, -0.1776, -0.938, -0.2977, -0.5709, -0.1755, -0.8021, -0.5308, 0.3347, -0.7786, -0.5033, -0.1691, -0.8474, -0.3912, -0.6391, -0.6622, 0.0283, -0.9859, 0.1652, -0.2503, -0.9324, -0.2609, 0.08018, -0.9857, 0.1485, 0.3132, -0.7692, 0.5569, 0.3085, -0.7371, 0.6013, 0.2967, -0.7777, 0.5543, 0.4821, -0.3578, 0.7997, 0.3856, -0.3087, 0.8695, 0.5314, 0.162, 0.8315, 0.4287, 0.6384, 0.6393, 0.2449, 0.6301, 0.7369, 0.3636, 0.1876, 0.9125, 0.3856, -0.3087, 0.8695, 0.4821, -0.3578, 0.7997, 0.5314, 0.162, 0.8315, 0.3636, 0.1876, 0.9125, 0.2019, 0.9399, 0.2754, -0.08531, 0.9835, -0.1595, -0.1623, 0.9852, -0.05558, 0.05364, 0.9195, 0.3894, 0.2449, 0.6301, 0.7369, 0.4287, 0.6384, 0.6393, 0.2019, 0.9399, 0.2754, 0.05364, 0.9195, 0.3894, -0.1623, 0.9852, -0.05558, -0.08531, 0.9835, -0.1595, -0.3543, 0.7602, -0.5446, -0.3416, 0.7984, -0.4958, -0.3416, 0.7984, -0.4958, -0.3543, 0.7602, -0.5446, -0.5308, 0.3347, -0.7786, -0.4329, 0.3877, -0.8138, -0.468, -0.6366, -0.613, -0.2503, -0.9324, -0.2609, -0.07188, -0.9417, -0.3286, -0.2783, -0.6338, -0.7217, -0.5709, -0.1755, -0.8021, -0.468, -0.6366, -0.613, -0.2783, -0.6338, -0.7217, -0.4107, -0.1418, -0.9007, -0.4329, 0.3877, -0.8138, -0.5308, 0.3347, -0.7786, -0.5709, -0.1755, -0.8021, -0.4107, -0.1418, -0.9007, 0.0283, -0.9859, 0.1652, 0.2967, -0.7777, 0.5543, 0.3085, -0.7371, 0.6013, 0.1447, -0.9763, 0.1612, -0.07188, -0.9417, -0.3286, -0.2503, -0.9324, -0.2609, 0.0283, -0.9859, 0.1652, 0.1447, -0.9763, 0.1612, 0.2857, -0.9556, 0.07173, 0.3072, -0.9498, 0.05981, 0.3035, -0.7798, 0.5476, 0.2961, -0.7757, 0.5573, 0.1904, -0.881, -0.433, 0.2231, -0.8686, -0.4424, 0.3072, -0.9498, 0.05981, 0.2857, -0.9556, 0.07173, 0.1904, -0.881, -0.433, 0.03576, -0.571, -0.8202, 0.07382, -0.559, -0.8259, 0.2231, -0.8686, -0.4424, -0.1364, -0.1095, -0.9846, -0.101, -0.1033, -0.9895, 0.07382, -0.559, -0.8259, 0.03576, -0.571, -0.8202, -0.2794, 0.3786, -0.8824, -0.2553, 0.3783, -0.8898, -0.101, -0.1033, -0.9895, -0.1364, -0.1095, -0.9846, -0.2794, 0.3786, -0.8824, -0.3551, 0.7619, -0.5417, -0.3478, 0.7581, -0.5516, -0.2553, 0.3783, -0.8898, -0.3432, 0.9376, -0.05547, -0.3534, 0.9333, -0.06386, -0.3478, 0.7581, -0.5516, -0.3551, 0.7619, -0.5417, -0.3432, 0.9376, -0.05547, -0.2476, 0.8604, 0.4453, -0.2699, 0.8551, 0.4427, -0.3534, 0.9333, -0.06386, -0.09419, 0.5523, 0.8283, -0.1193, 0.5435, 0.8309, -0.2699, 0.8551, 0.4427, -0.2476, 0.8604, 0.4453, 0.07648, 0.09498, 0.9925, 0.05733, 0.08259, 0.9949, -0.1193, 0.5435, 0.8309, -0.09419, 0.5523, 0.8283, 0.07648, 0.09498, 0.9925, 0.2194, -0.3911, 0.8938, 0.2122, -0.4023, 0.8906, 0.05733, 0.08259, 0.9949, 0.3035, -0.7798, 0.5476, 0.3129, -0.7719, 0.5534, 0.2137, -0.3948, 0.8936, 0.2122, -0.4023, 0.8906, 0.3263, -0.9431, 0.06468, 0.2486, -0.8621, -0.4416, 0.3224, -0.9445, 0.0627, 0.3179, -0.7718, 0.5506, 0.2261, -0.3931, 0.8913, 0.3129, -0.7719, 0.5534, 0.3263, -0.9431, 0.06468, 0.3179, -0.7718, 0.5506, -0.1041, 0.5488, 0.8294, -0.254, 0.8595, 0.4435, -0.1254, 0.5412, 0.8315, 0.05376, 0.08565, 0.9949, 0.05376, 0.08565, 0.9949, 0.2137, -0.3948, 0.8936, 0.07162, 0.09043, 0.9933, -0.1041, 0.5488, 0.8294, -0.3381, 0.9391, -0.06095, -0.2728, 0.852, 0.4468, -0.1254, 0.5412, 0.8315, -0.254, 0.8595, 0.4435, -0.3512, 0.9346, -0.05699, -0.2728, 0.852, 0.4468, -0.3381, 0.9391, -0.06095, -0.3335, 0.7665, -0.5489, -0.08662, -0.09544, -0.9917, 0.08853, -0.5542, -0.8276, -0.07786, -0.0911, -0.9928, -0.2383, 0.391, -0.889, -0.3382, 0.7664, -0.5462, -0.3512, 0.9346, -0.05699, -0.3335, 0.7665, -0.5489, -0.2413, 0.3878, -0.8896, -0.2383, 0.391, -0.889, -0.2413, 0.3878, -0.8896, -0.08662, -0.09544, -0.9917, -0.2383, 0.391, -0.889, 0.2384, -0.8649, -0.4417, 0.1005, -0.5501, -0.8291, -0.07786, -0.0911, -0.9928, 0.08853, -0.5542, -0.8276, 0.2486, -0.8621, -0.4416, 0.1005, -0.5501, -0.8291, 0.2384, -0.8649, -0.4417, 0.3224, -0.9445, 0.0627, 0.3035, -0.7798, 0.5476, 0.3072, -0.9498, 0.05981, 0.3263, -0.9431, 0.06468, 0.3129, -0.7719, 0.5534, 0.05376, 0.08565, 0.9949, -0.1254, 0.5412, 0.8315, -0.1193, 0.5435, 0.8309, 0.05733, 0.08259, 0.9949, 0.2122, -0.4023, 0.8906, 0.2137, -0.3948, 0.8936, 0.05376, 0.08565, 0.9949, 0.05733, 0.08259, 0.9949, -0.1193, 0.5435, 0.8309, -0.1254, 0.5412, 0.8315, -0.2728, 0.852, 0.4468, -0.2699, 0.8551, 0.4427, -0.3512, 0.9346, -0.05699, -0.3382, 0.7664, -0.5462, -0.3478, 0.7581, -0.5516, -0.3534, 0.9333, -0.06386, -0.2699, 0.8551, 0.4427, -0.2728, 0.852, 0.4468, -0.3512, 0.9346, -0.05699, -0.3534, 0.9333, -0.06386, -0.2383, 0.391, -0.889, -0.07786, -0.0911, -0.9928, -0.101, -0.1033, -0.9895, -0.2553, 0.3783, -0.8898, -0.3478, 0.7581, -0.5516, -0.3382, 0.7664, -0.5462, -0.2383, 0.391, -0.889, -0.2553, 0.3783, -0.8898, -0.101, -0.1033, -0.9895, -0.07786, -0.0911, -0.9928, 0.1005, -0.5501, -0.8291, 0.07382, -0.559, -0.8259, 0.2486, -0.8621, -0.4416, 0.3263, -0.9431, 0.06468, 0.3072, -0.9498, 0.05981, 0.2231, -0.8686, -0.4424, 0.07382, -0.559, -0.8259, 0.1005, -0.5501, -0.8291, 0.2486, -0.8621, -0.4416, 0.2231, -0.8686, -0.4424, 0.1787, 0.625, -0.7599, 0.123, 0.603, -0.7882, 0.01493, 0.919, -0.3939, 0.01542, 0.9275, -0.3735, 0.2987, 0.1543, -0.9418, 0.2022, 0.132, -0.9704, 0.123, 0.603, -0.7882, 0.1787, 0.625, -0.7599, 0.2987, 0.1543, -0.9418, 0.3426, -0.3571, -0.869, 0.2312, -0.3697, -0.8999, 0.2022, 0.132, -0.9704, 0.2987, -0.7717, -0.5615, 0.2022, -0.776, -0.5974, 0.2312, -0.3697, -0.8999, 0.3426, -0.3571, -0.869, 0.2987, -0.7717, -0.5615, 0.1788, -0.9787, -0.1012, 0.123, -0.9829, -0.1367, 0.2022, -0.776, -0.5974, 0.01512, -0.9219, 0.3872, 0.01486, -0.9304, 0.3661, 0.123, -0.9829, -0.1367, 0.1788, -0.9787, -0.1012, 0.01512, -0.9219, 0.3872, -0.1479, -0.618, 0.7722, -0.09336, -0.6249, 0.7751, 0.01486, -0.9304, 0.3661, -0.2671, -0.1484, 0.9522, -0.1727, -0.1466, 0.974, -0.09336, -0.6249, 0.7751, -0.1479, -0.618, 0.7722, -0.2671, -0.1484, 0.9522, -0.3108, 0.3612, 0.8792, -0.2018, 0.3722, 0.906, -0.1727, -0.1466, 0.974, -0.2671, 0.7749, 0.5729, -0.1727, 0.789, 0.5896, -0.2018, 0.3722, 0.906, -0.3108, 0.3612, 0.8792, -0.2671, 0.7749, 0.5729, -0.1478, 0.9824, 0.1145, -0.09332, 0.9893, 0.1117, -0.1727, 0.789, 0.5896, 0.01493, 0.919, -0.3939, 0.005578, 0.9391, -0.3435, -0.04622, 0.9838, 0.1733, -0.09332, 0.9893, 0.1117, 0.01493, 0.919, -0.3939, 0.123, 0.603, -0.7882, 0.05935, 0.6308, -0.7736, 0.005578, 0.9391, -0.3435, -0.08204, 0.7728, 0.6294, -0.0946, 0.3783, 0.9209, -0.2018, 0.3722, 0.906, -0.1727, 0.789, 0.5896, -0.09332, 0.9893, 0.1117, -0.04622, 0.9838, 0.1733, -0.08204, 0.7728, 0.6294, -0.1727, 0.789, 0.5896, -0.08204, -0.107, 0.9909, -0.04623, -0.5777, 0.815, -0.09336, -0.6249, 0.7751, -0.1727, -0.1466, 0.974, -0.2018, 0.3722, 0.906, -0.0946, 0.3783, 0.9209, -0.08204, -0.107, 0.9909, -0.1727, -0.1466, 0.974, 0.005577, -0.9094, 0.416, 0.05936, -0.9925, -0.1068, 0.123, -0.9829, -0.1367, 0.01486, -0.9304, 0.3661, -0.09336, -0.6249, 0.7751, -0.04623, -0.5777, 0.815, 0.005577, -0.9094, 0.416, 0.01486, -0.9304, 0.3661, 0.09895, -0.795, -0.5985, 0.1133, -0.3776, -0.919, 0.2312, -0.3697, -0.8999, 0.2022, -0.776, -0.5974, 0.123, -0.9829, -0.1367, 0.05936, -0.9925, -0.1068, 0.09895, -0.795, -0.5985, 0.2022, -0.776, -0.5974, 0.09894, 0.1446, -0.9845, 0.05935, 0.6308, -0.7736, 0.123, 0.603, -0.7882, 0.2022, 0.132, -0.9704, 0.2312, -0.3697, -0.8999, 0.1133, -0.3776, -0.919, 0.09894, 0.1446, -0.9845, 0.2022, 0.132, -0.9704, 1.0, 0.001933, 0.004822, 0.9997, 0.02149, 0.007412, 0.8567, 0.304, 0.4168, 0.862, 0.3209, 0.3925, 0.02045, 0.9335, -0.3579, 0.3464, 0.6668, -0.6598, 0.02224, 0.9289, -0.3698, -0.2933, 0.9552, 0.04043, 0.3464, 0.6668, -0.6598, 0.5923, 0.2245, -0.7738, 0.3361, 0.6556, -0.6762, 0.02224, 0.9289, -0.3698, 0.6784, -0.2793, -0.6796, 0.5899, -0.7046, -0.3945, 0.6489, -0.2891, -0.7038, 0.5647, 0.2099, -0.7981, 0.3361, 0.6556, -0.6762, 0.5923, 0.2245, -0.7738, 0.6784, -0.2793, -0.6796, 0.5647, 0.2099, -0.7981, 0.3489, -0.9371, 0.001296, 0.02045, -0.9155, 0.4018, 0.3361, -0.9416, -0.01999, 0.5647, -0.7104, -0.42, 0.6489, -0.2891, -0.7038, 0.5899, -0.7046, -0.3945, 0.3489, -0.9371, 0.001296, 0.5647, -0.7104, -0.42, -0.3065, -0.6464, 0.6987, -0.5447, -0.2036, 0.8136, -0.2942, -0.651, 0.6997, 0.02228, -0.9205, 0.39, 0.3361, -0.9416, -0.01999, 0.02045, -0.9155, 0.4018, -0.3065, -0.6464, 0.6987, 0.02228, -0.9205, 0.39, -0.629, 0.2954, 0.7191, -0.5472, 0.716, 0.4335, -0.6106, 0.3009, 0.7325, -0.5254, -0.2036, 0.8261, -0.2942, -0.651, 0.6997, -0.5447, -0.2036, 0.8136, -0.629, 0.2954, 0.7191, -0.5254, -0.2036, 0.8261, -0.6106, 0.3009, 0.7325, -0.5472, 0.716, 0.4335, -0.3063, 0.951, 0.04223, -0.5254, 0.7255, 0.4444, 0.01493, 0.919, -0.3939, -0.09332, 0.9893, 0.1117, -0.1478, 0.9824, 0.1145, 0.01542, 0.9275, -0.3735, 0.007922, 0.9287, -0.3707, 0.3168, 0.6561, -0.6849, 0.3206, 0.6552, -0.684, 0.005669, 0.9267, -0.3757, -0.5398, 0.7199, 0.4364, -0.6242, 0.2969, 0.7227, -0.607, 0.302, 0.7351, -0.5248, 0.7234, 0.4486, -0.3, 0.9529, 0.04419, -0.3093, 0.9503, 0.03444, -0.5398, 0.7199, 0.4364, -0.5248, 0.7234, 0.4486, -0.5398, -0.2051, 0.8164, -0.3092, -0.6517, 0.6926, -0.3, -0.6466, 0.7013, -0.5249, -0.1991, 0.8276, -0.607, 0.302, 0.7351, -0.6242, 0.2969, 0.7227, -0.5398, -0.2051, 0.8164, -0.5249, -0.1991, 0.8276, 0.005721, -0.9232, 0.3843, 0.3206, -0.9469, -0.02578, 0.3168, -0.9482, -0.02579, 0.007974, -0.9211, 0.3892, -0.3, -0.6466, 0.7013, -0.3092, -0.6517, 0.6926, 0.005721, -0.9232, 0.3843, 0.007974, -0.9211, 0.3892, 0.5512, -0.7164, -0.4278, 0.6356, -0.2934, -0.7141, 0.6264, -0.2962, -0.721, 0.5433, -0.7196, -0.4324, 0.3168, -0.9482, -0.02579, 0.3206, -0.9469, -0.02578, 0.5512, -0.7164, -0.4278, 0.5433, -0.7196, -0.4324, 0.5512, 0.2086, -0.8079, 0.3206, 0.6552, -0.684, 0.3168, 0.6561, -0.6849, 0.5434, 0.2077, -0.8134, 0.6264, -0.2962, -0.721, 0.6356, -0.2934, -0.7141, 0.5512, 0.2086, -0.8079, 0.5434, 0.2077, -0.8134, 0.02224, 0.9289, -0.3698, 0.3361, 0.6556, -0.6762, 0.3168, 0.6561, -0.6849, 0.007922, 0.9287, -0.3707, -0.5248, 0.7234, 0.4486, -0.607, 0.302, 0.7351, -0.6106, 0.3009, 0.7325, -0.5254, 0.7255, 0.4444, -0.2933, 0.9552, 0.04043, -0.3, 0.9529, 0.04419, -0.5248, 0.7234, 0.4486, -0.5254, 0.7255, 0.4444, -0.5249, -0.1991, 0.8276, -0.3, -0.6466, 0.7013, -0.2942, -0.651, 0.6997, -0.5254, -0.2036, 0.8261, -0.6106, 0.3009, 0.7325, -0.607, 0.302, 0.7351, -0.5249, -0.1991, 0.8276, -0.5254, -0.2036, 0.8261, 0.007974, -0.9211, 0.3892, 0.3168, -0.9482, -0.02579, 0.3361, -0.9416, -0.01999, 0.02228, -0.9205, 0.39, -0.2942, -0.651, 0.6997, -0.3, -0.6466, 0.7013, 0.007974, -0.9211, 0.3892, 0.02228, -0.9205, 0.39, 0.5433, -0.7196, -0.4324, 0.6264, -0.2962, -0.721, 0.6489, -0.2891, -0.7038, 0.5647, -0.7104, -0.42, 0.3361, -0.9416, -0.01999, 0.3168, -0.9482, -0.02579, 0.5433, -0.7196, -0.4324, 0.5647, -0.7104, -0.42, 0.5434, 0.2077, -0.8134, 0.3168, 0.6561, -0.6849, 0.3361, 0.6556, -0.6762, 0.5647, 0.2099, -0.7981, 0.6489, -0.2891, -0.7038, 0.6264, -0.2962, -0.721, 0.5434, 0.2077, -0.8134, 0.5647, 0.2099, -0.7981, 0.1246, 0.8131, -0.5686, 0.2399, 0.8866, -0.3954, 0.004476, 0.998, 0.06308, 0.02755, 0.9974, -0.06731, 0.1843, 0.4399, -0.8789, 0.4191, 0.5199, -0.7443, 0.2399, 0.8866, -0.3954, 0.1246, 0.8131, -0.5686, 0.1843, 0.4399, -0.8789, 0.2035, -7.535e-07, -0.9791, 0.4867, 1.761e-07, -0.8736, 0.4191, 0.5199, -0.7443, 0.1843, -0.4399, -0.8789, 0.4191, -0.5199, -0.7443, 0.4867, 1.761e-07, -0.8736, 0.2035, -7.535e-07, -0.9791, 0.1843, -0.4399, -0.8789, 0.1246, -0.8131, -0.5686, 0.2399, -0.8866, -0.3954, 0.4191, -0.5199, -0.7443, 0.02756, -0.9974, -0.06731, 0.004477, -0.998, 0.06308, 0.2399, -0.8866, -0.3954, 0.1246, -0.8131, -0.5686, 0.02756, -0.9974, -0.06731, -0.07859, -0.8753, 0.4772, -0.2254, -0.841, 0.4919, 0.004477, -0.998, 0.06308, -0.1529, -0.4937, 0.8561, -0.3927, -0.4763, 0.7867, -0.2254, -0.841, 0.4919, -0.07859, -0.8753, 0.4772, -0.1529, -0.4937, 0.8561, -0.1781, 1.431e-06, 0.984, -0.454, 7.752e-07, 0.891, -0.3927, -0.4763, 0.7867, -0.1529, 0.4937, 0.8561, -0.3927, 0.4763, 0.7867, -0.454, 7.752e-07, 0.891, -0.1781, 1.431e-06, 0.984, -0.07856, 0.8754, 0.4771, -0.2254, 0.841, 0.4919, -0.3927, 0.4763, 0.7867, -0.1529, 0.4937, 0.8561, 0.03013, 0.9995, 0.005092, 0.3512, 0.8584, -0.374, 0.3017, 0.8659, -0.3989, 0.01051, 0.9999, 0.007507, -0.2971, 0.8718, 0.3894, -0.2807, 0.866, 0.4139, -0.4938, 0.5, 0.7114, -0.5396, 0.5056, 0.6732, -0.5396, 0.5056, 0.6732, -0.4938, 0.5, 0.7114, -0.5718, 1.279e-07, 0.8204, -0.6289, 1.022e-07, 0.7775, -0.4938, -0.5, 0.7114, -0.2806, -0.866, 0.4139, -0.2971, -0.8719, 0.3894, -0.5396, -0.5056, 0.6732, -0.6289, 1.022e-07, 0.7775, -0.5718, 1.279e-07, 0.8204, -0.4938, -0.5, 0.7114, -0.5396, -0.5056, 0.6732, 0.01051, -0.9999, 0.007506, 0.3017, -0.866, -0.3989, 0.3512, -0.8584, -0.374, 0.03012, -0.9995, 0.005092, -0.2971, -0.8719, 0.3894, -0.2806, -0.866, 0.4139, 0.01051, -0.9999, 0.007506, 0.03012, -0.9995, 0.005092, 0.5148, -0.5, -0.6964, 0.5928, 8.66e-07, -0.8053, 0.6649, 9.963e-07, -0.747, 0.5816, -0.4922, -0.6477, 0.3512, -0.8584, -0.374, 0.3017, -0.866, -0.3989, 0.5148, -0.5, -0.6964, 0.5816, -0.4922, -0.6477, 0.5148, 0.5, -0.6964, 0.3017, 0.8659, -0.3989, 0.3512, 0.8584, -0.374, 0.5816, 0.4922, -0.6477, 0.6649, 9.963e-07, -0.747, 0.5928, 8.66e-07, -0.8053, 0.5148, 0.5, -0.6964, 0.5816, 0.4922, -0.6477, 0.004476, 0.998, 0.06308, 0.03013, 0.9995, 0.005092, -0.2971, 0.8718, 0.3894, -0.2254, 0.841, 0.4919, 0.004476, 0.998, 0.06308, 0.2399, 0.8866, -0.3954, 0.3512, 0.8584, -0.374, 0.03013, 0.9995, 0.005092, -0.2254, 0.841, 0.4919, -0.2971, 0.8718, 0.3894, -0.5396, 0.5056, 0.6732, -0.3927, 0.4763, 0.7867, -0.3927, 0.4763, 0.7867, -0.5396, 0.5056, 0.6732, -0.6289, 1.022e-07, 0.7775, -0.454, 7.752e-07, 0.891, -0.5396, -0.5056, 0.6732, -0.2971, -0.8719, 0.3894, -0.2254, -0.841, 0.4919, -0.3927, -0.4763, 0.7867, -0.454, 7.752e-07, 0.891, -0.6289, 1.022e-07, 0.7775, -0.5396, -0.5056, 0.6732, -0.3927, -0.4763, 0.7867, 0.03012, -0.9995, 0.005092, 0.3512, -0.8584, -0.374, 0.2399, -0.8866, -0.3954, 0.004477, -0.998, 0.06308, -0.2254, -0.841, 0.4919, -0.2971, -0.8719, 0.3894, 0.03012, -0.9995, 0.005092, 0.004477, -0.998, 0.06308, 0.5816, -0.4922, -0.6477, 0.6649, 9.963e-07, -0.747, 0.4867, 1.761e-07, -0.8736, 0.4191, -0.5199, -0.7443, 0.2399, -0.8866, -0.3954, 0.3512, -0.8584, -0.374, 0.5816, -0.4922, -0.6477, 0.4191, -0.5199, -0.7443, 0.5816, 0.4922, -0.6477, 0.3512, 0.8584, -0.374, 0.2399, 0.8866, -0.3954, 0.4191, 0.5199, -0.7443, 0.4867, 1.761e-07, -0.8736, 0.6649, 9.963e-07, -0.747, 0.5816, 0.4922, -0.6477, 0.4191, 0.5199, -0.7443, 0.7443, 0.4877, -0.4563, 0.7871, 0.5099, -0.3472, 0.444, 0.8757, -0.1897, 0.4454, 0.8549, -0.266, 0.8514, -7.888e-05, -0.5246, 0.9141, -5.501e-05, -0.4055, 0.7871, 0.5099, -0.3472, 0.7443, 0.4877, -0.4563, 0.8514, -7.888e-05, -0.5246, 0.7443, -0.4876, -0.4564, 0.7871, -0.5098, -0.3472, 0.9141, -5.501e-05, -0.4055, 0.4456, -0.8548, -0.2661, 0.4441, -0.8757, -0.1898, 0.7871, -0.5098, -0.3472, 0.7443, -0.4876, -0.4564, 0.4456, -0.8548, -0.2661, 0.02552, -0.9997, 0.001267, -0.01522, -0.9997, 0.02082, 0.4441, -0.8757, -0.1898, -0.4036, -0.8728, 0.2744, -0.4643, -0.8561, 0.2267, -0.01522, -0.9997, 0.02082, 0.02552, -0.9997, 0.001267, -0.4036, -0.8728, 0.2744, -0.7199, -0.5054, 0.4756, -0.7869, -0.4905, 0.3744, -0.4643, -0.8561, 0.2267, -0.8357, -7.911e-05, 0.5492, -0.9038, -4.908e-05, 0.4279, -0.7869, -0.4905, 0.3744, -0.7199, -0.5054, 0.4756, -0.7199, 0.5055, 0.4756, -0.7869, 0.4905, 0.3744, -0.9038, -4.908e-05, 0.4279, -0.8357, -7.911e-05, 0.5492, -0.4034, 0.8729, 0.2743, -0.4643, 0.8562, 0.2267, -0.7869, 0.4905, 0.3744, -0.7199, 0.5055, 0.4756, 0.02552, 0.9997, 0.001267, -0.01522, 0.9997, 0.02083, -0.4643, 0.8562, 0.2267, -0.4034, 0.8729, 0.2743, -0.01522, 0.9997, 0.02083, 0.02589, 0.9997, 0.002818, -0.4616, 0.8743, 0.1501, -0.4643, 0.8562, 0.2267, -0.4643, 0.8562, 0.2267, -0.4616, 0.8743, 0.1501, -0.8221, 0.507, 0.259, -0.7869, 0.4905, 0.3744, -0.7869, 0.4905, 0.3744, -0.8221, 0.507, 0.259, -0.9543, -2.366e-05, 0.2989, -0.9038, -4.908e-05, 0.4279, -0.9038, -4.908e-05, 0.4279, -0.9543, -2.366e-05, 0.2989, -0.8221, -0.5069, 0.259, -0.7869, -0.4905, 0.3744, -0.4615, -0.8743, 0.1501, 0.02588, -0.9997, 0.002818, -0.01522, -0.9997, 0.02082, -0.4643, -0.8561, 0.2267, -0.7869, -0.4905, 0.3744, -0.8221, -0.5069, 0.259, -0.4615, -0.8743, 0.1501, -0.4643, -0.8561, 0.2267, 0.5016, -0.8535, -0.141, 0.839, -0.4869, -0.243, 0.7871, -0.5098, -0.3472, 0.4441, -0.8757, -0.1898, -0.01522, -0.9997, 0.02082, 0.02588, -0.9997, 0.002818, 0.5016, -0.8535, -0.141, 0.4441, -0.8757, -0.1898, 0.9601, -2.556e-05, -0.2796, 0.8392, 0.4865, -0.2431, 0.7871, 0.5099, -0.3472, 0.9141, -5.501e-05, -0.4055, 0.7871, -0.5098, -0.3472, 0.839, -0.4869, -0.243, 0.9601, -2.556e-05, -0.2796, 0.9141, -5.501e-05, -0.4055, 0.7871, 0.5099, -0.3472, 0.8392, 0.4865, -0.2431, 0.5016, 0.8535, -0.141, 0.444, 0.8757, -0.1897, 0.444, 0.8757, -0.1897, 0.5016, 0.8535, -0.141, 0.02589, 0.9997, 0.002818, -0.01522, 0.9997, 0.02083, 0.07162, 0.09043, 0.9933, 0.2137, -0.3948, 0.8936, 0.3129, -0.7719, 0.5534, 0.2261, -0.3931, 0.8913, -0.1425, 0.94, -0.31, -0.2333, 0.9295, -0.2855, 0.0742, 0.7425, -0.6657, 0.1078, 0.7035, -0.7025, -0.1425, 0.94, -0.31, 0.0742, 0.7425, -0.6657, 0.1078, 0.7035, -0.7025, 0.0742, 0.7425, -0.6657, 0.3721, 0.3457, -0.8614, 0.1078, 0.7035, -0.7025, 0.3721, 0.3457, -0.8614, 0.3302, 0.2829, -0.9005, 0.3302, 0.2829, -0.9005, 0.3721, 0.3457, -0.8614, 0.5693, -0.1432, -0.8095, 0.6136, -0.5832, -0.5324, 0.4917, -0.634, -0.5969, 0.4681, -0.2045, -0.8597, 0.5693, -0.1432, -0.8095, 0.6136, -0.5832, -0.5324, 0.4681, -0.2045, -0.8597, 0.3302, 0.2829, -0.9005, 0.5693, -0.1432, -0.8095, 0.4681, -0.2045, -0.8597, 0.4917, -0.634, -0.5969, 0.6136, -0.5832, -0.5324, 0.4969, -0.8612, -0.1065, 0.2464, -0.9004, 0.3586, 0.2075, -0.934, 0.2908, 0.3979, -0.8998, -0.179, 0.4969, -0.8612, -0.1065, 0.2464, -0.9004, 0.3586, 0.3979, -0.8998, -0.179, 0.4917, -0.634, -0.5969, 0.4969, -0.8612, -0.1065, 0.3979, -0.8998, -0.179, 0.2075, -0.934, 0.2908, 0.2464, -0.9004, 0.3586, -0.06947, -0.6815, 0.7285, -0.3548, -0.2748, 0.8936, -0.2685, -0.3085, 0.9125, -0.03584, -0.721, 0.692, -0.06947, -0.6815, 0.7285, -0.3548, -0.2748, 0.8936, -0.03584, -0.721, 0.692, 0.2075, -0.934, 0.2908, -0.06947, -0.6815, 0.7285, -0.03584, -0.721, 0.692, -0.2685, -0.3085, 0.9125, -0.3548, -0.2748, 0.8936, -0.5328, 0.1928, 0.824, -0.5701, 0.6035, 0.5575, -0.4532, 0.6465, 0.6137, -0.4231, 0.1942, 0.885, -0.5328, 0.1928, 0.824, -0.5701, 0.6035, 0.5575, -0.4231, 0.1942, 0.885, -0.2685, -0.3085, 0.9125, -0.5328, 0.1928, 0.824, -0.4231, 0.1942, 0.885, -0.4532, 0.6465, 0.6137, -0.5701, 0.6035, 0.5575, -0.4643, 0.8711, 0.1598, -0.2333, 0.9295, -0.2855, -0.1425, 0.94, -0.31, -0.3498, 0.9206, 0.1739, -0.4643, 0.8711, 0.1598, -0.2333, 0.9295, -0.2855, -0.3498, 0.9206, 0.1739, -0.4532, 0.6465, 0.6137, -0.4643, 0.8711, 0.1598, -0.3498, 0.9206, 0.1739, -0.0928, 0.9599, -0.2644, -0.1425, 0.94, -0.31, 0.1078, 0.7035, -0.7025, 0.3302, 0.2829, -0.9005, 0.2524, 0.2906, -0.9229, 0.08875, 0.7222, -0.6859, 0.1078, 0.7035, -0.7025, 0.3302, 0.2829, -0.9005, 0.08875, 0.7222, -0.6859, -0.0928, 0.9599, -0.2644, 0.1078, 0.7035, -0.7025, 0.08875, 0.7222, -0.6859, -0.3247, 0.6782, 0.6592, -0.4532, 0.6465, 0.6137, -0.3498, 0.9206, 0.1739, -0.2437, 0.9429, 0.2272, -0.3247, 0.6782, 0.6592, -0.3498, 0.9206, 0.1739, -0.2437, 0.9429, 0.2272, -0.3498, 0.9206, 0.1739, -0.1425, 0.94, -0.31, -0.2437, 0.9429, 0.2272, -0.1425, 0.94, -0.31, -0.0928, 0.9599, -0.2644, -0.2167, -0.2687, 0.9385, -0.2685, -0.3085, 0.9125, -0.4231, 0.1942, 0.885, -0.315, 0.236, 0.9193, -0.2167, -0.2687, 0.9385, -0.4231, 0.1942, 0.885, -0.315, 0.236, 0.9193, -0.4231, 0.1942, 0.885, -0.4532, 0.6465, 0.6137, -0.315, 0.236, 0.9193, -0.4532, 0.6465, 0.6137, -0.3247, 0.6782, 0.6592, 0.1274, -0.9484, 0.2902, 0.2075, -0.934, 0.2908, -0.03584, -0.721, 0.692, -0.05501, -0.7027, 0.7093, 0.1274, -0.9484, 0.2902, -0.03584, -0.721, 0.692, -0.05501, -0.7027, 0.7093, -0.03584, -0.721, 0.692, -0.2685, -0.3085, 0.9125, -0.05501, -0.7027, 0.7093, -0.2685, -0.3085, 0.9125, -0.2167, -0.2687, 0.9385, 0.3642, -0.67, -0.6468, 0.4917, -0.634, -0.5969, 0.3979, -0.8998, -0.179, 0.2813, -0.937, -0.207, 0.3642, -0.67, -0.6468, 0.3979, -0.8998, -0.179, 0.2813, -0.937, -0.207, 0.3979, -0.8998, -0.179, 0.2075, -0.934, 0.2908, 0.2813, -0.937, -0.207, 0.2075, -0.934, 0.2908, 0.1274, -0.9484, 0.2902, 0.2524, 0.2906, -0.9229, 0.3302, 0.2829, -0.9005, 0.4681, -0.2045, -0.8597, 0.3536, -0.2198, -0.9092, 0.2524, 0.2906, -0.9229, 0.4681, -0.2045, -0.8597, 0.3536, -0.2198, -0.9092, 0.4681, -0.2045, -0.8597, 0.4917, -0.634, -0.5969, 0.3536, -0.2198, -0.9092, 0.4917, -0.634, -0.5969, 0.3642, -0.67, -0.6468, -0.008018, 1.0, 0.005517, 0.5822, 0.8125, 0.02961, 0.008853, 0.9999, 0.005399, -0.5819, 0.8133, 0.008031, 0.5822, 0.8125, 0.02961, 0.9493, 0.3111, 0.04609, 0.5935, 0.8048, 0.002796, 0.008853, 0.9999, 0.005399, 0.9493, -0.3111, 0.04458, 0.5822, -0.8125, 0.0296, 0.9519, -0.3064, 0.00126, 0.9519, 0.3064, 0.001266, 0.5935, 0.8048, 0.002796, 0.9493, 0.3111, 0.04609, 0.9493, -0.3111, 0.04458, 0.9519, 0.3064, 0.001266, -0.008017, -1.0, 0.005516, -0.5929, -0.8051, -0.01835, 0.008918, -0.9999, 0.005381, 0.5935, -0.8048, 0.002827, 0.9519, -0.3064, 0.00126, 0.5822, -0.8125, 0.0296, -0.008017, -1.0, 0.005516, 0.5935, -0.8048, 0.002827, -0.9513, -0.3065, -0.0315, -0.9513, 0.3065, -0.03299, -0.9501, -0.3117, 0.009706, -0.5819, -0.8132, 0.00803, 0.008918, -0.9999, 0.005381, -0.5929, -0.8051, -0.01835, -0.9513, -0.3065, -0.0315, -0.5819, -0.8132, 0.00803, -0.9501, -0.3117, 0.009706, -0.9513, 0.3065, -0.03299, -0.5929, 0.8051, -0.01837, -0.9501, 0.3117, 0.009721, 0.5935, 0.8048, 0.002796, 0.9519, 0.3064, 0.001266, 0.5825, 0.8129, 0.001042, -0.008049, 0.9999, 0.006199, -0.593, 0.8052, 0.01118, 0.008853, 0.9999, 0.005399, 0.5935, 0.8048, 0.002796, -0.008049, 0.9999, 0.006199, -0.593, -0.8051, 0.01118, -0.9501, -0.3117, 0.009706, -0.9501, 0.3117, 0.009721, -0.9517, -0.3067, 0.01418, -0.9501, 0.3117, 0.009721, -0.5819, 0.8133, 0.008031, -0.9517, 0.3067, 0.0142, -0.9517, -0.3067, 0.01418, 0.5825, -0.8128, 0.001039, 0.008918, -0.9999, 0.005381, -0.5819, -0.8132, 0.00803, -0.008082, -0.9999, 0.006179, -0.5819, -0.8132, 0.00803, -0.9501, -0.3117, 0.009706, -0.593, -0.8051, 0.01118, -0.008082, -0.9999, 0.006179, 0.9503, 0.3114, -0.002193, 0.9519, -0.3064, 0.00126, 0.5935, -0.8048, 0.002827, 0.9503, -0.3114, -0.00221, 0.5935, -0.8048, 0.002827, 0.008918, -0.9999, 0.005381, 0.5825, -0.8128, 0.001039, 0.9503, -0.3114, -0.00221, 0.9519, 0.3064, 0.001266, 0.9519, -0.3064, 0.00126, 0.9503, 0.3114, -0.002193, 0.5825, 0.8129, 0.001042, -0.5819, 0.8133, 0.008031, -0.9501, 0.3117, 0.009721, -0.5929, 0.8051, -0.01837, -0.008018, 1.0, 0.005517, -0.008049, 0.9999, 0.006199, 0.5825, 0.8129, 0.001042, 0.006344, 1.0, 0.007208, -0.5836, 0.812, -0.01182, 0.5825, 0.8129, 0.001042, 0.9503, 0.3114, -0.002193, 0.5917, 0.8057, 0.02609, 0.006344, 1.0, 0.007208, 0.9503, -0.3114, -0.00221, 0.5825, -0.8128, 0.001039, 0.9509, -0.307, 0.03913, 0.951, 0.307, 0.03769, 0.5917, 0.8057, 0.02609, 0.9503, 0.3114, -0.002193, 0.9503, -0.3114, -0.00221, 0.951, 0.307, 0.03769, -0.008082, -0.9999, 0.006179, -0.593, -0.8051, 0.01118, 0.00635, -1.0, 0.007198, 0.5917, -0.8057, 0.02609, 0.9509, -0.307, 0.03913, 0.5825, -0.8128, 0.001039, -0.008082, -0.9999, 0.006179, 0.5917, -0.8057, 0.02609, -0.9517, -0.3067, 0.01418, -0.9517, 0.3067, 0.0142, -0.9502, -0.3108, -0.02367, -0.5836, -0.812, -0.01184, 0.00635, -1.0, 0.007198, -0.593, -0.8051, 0.01118, -0.9517, -0.3067, 0.01418, -0.5836, -0.812, -0.01184, -0.9502, -0.3108, -0.02367, -0.9517, 0.3067, 0.0142, -0.593, 0.8052, 0.01118, -0.9502, 0.3108, -0.0222, -0.5836, 0.812, -0.01182, -0.9502, 0.3108, -0.0222, -0.593, 0.8052, 0.01118, -0.008049, 0.9999, 0.006199, -0.9517, 0.3067, 0.0142, -0.5819, 0.8133, 0.008031, 0.008853, 0.9999, 0.005399, -0.593, 0.8052, 0.01118, -0.03733, -0.9993, 0.001558, 0.3287, -0.876, 0.353, 0.4164, -0.8449, 0.3357, 0.01093, -0.999, 0.04236, 0.8741, -0.409, -0.2619, 0.8538, -0.392, -0.3426, 0.9993, -0.03735, 0.001538, 0.999, 0.01088, 0.04233, 0.03013, 0.9995, 0.005092, 0.01051, 0.9999, 0.007507, -0.2807, 0.866, 0.4139, -0.2971, 0.8718, 0.3894, 0.004476, 0.998, 0.06308, -0.2254, 0.841, 0.4919, -0.07856, 0.8754, 0.4771, 0.02755, 0.9974, -0.06731, 0.4454, 0.8549, -0.266, 0.444, 0.8757, -0.1897, -0.01522, 0.9997, 0.02083, 0.02552, 0.9997, 0.001267, 0.3035, -0.7798, 0.5476, 0.2122, -0.4023, 0.8906, 0.2194, -0.3911, 0.8938, 0.2961, -0.7757, 0.5573, 0.4784, 0.1688, 0.8618, 0.4821, -0.3578, 0.7997, 0.2967, -0.7777, 0.5543, 0.4591, -0.3466, 0.818, 0.2615, -0.9649, -0.02546, 0.1447, -0.9763, 0.1612, 0.3085, -0.7371, 0.6013, 0.3126, -0.8123, 0.4925, 0.007922, 0.9287, -0.3707, 0.005669, 0.9267, -0.3757, -0.3093, 0.9503, 0.03444, -0.3, 0.9529, 0.04419, 0.02224, 0.9289, -0.3698, 0.007922, 0.9287, -0.3707, -0.3, 0.9529, 0.04419, -0.2933, 0.9552, 0.04043, -0.2933, 0.9552, 0.04043, -0.5254, 0.7255, 0.4444, -0.3063, 0.951, 0.04223, 0.02045, 0.9335, -0.3579, 0.9987, 0.04718, 0.02105, 0.8409, 0.4892, 0.2315, 0.8595, 0.4286, 0.2785, 1.0, 0.006667, 0.001086])] * 3)])

# ---- objects
ob_tree_003 = bpy.data.objects.new('Tree_003', me_tree_003mesh)

# ---- transforms, parenting, visibility, modifiers, constraints
ob_tree_003.location = (0.0, -9.095e-13, 0.0)
ob_tree_003.scale = (5.0, 5.0, 5.0)
ob_tree_003.color = (0.8, 0.8, 0.8, 1.0)
ob_tree_003.lineart.crease_threshold = 0.0

# ---- collection membership
scene.collection.objects.link(ob_tree_003)

# ---- scene / render settings (as saved in the file)
scene.frame_start = 1; scene.frame_end = 250; scene.frame_set(1)
scene.render.engine = 'BLENDER_EEVEE_NEXT'
scene.render.fps = 30
scene.cycles.use_denoising = False
scene.cycles.samples = 128
scene.cycles.sampling_pattern = 'TABULATED_SOBOL'
scene.cycles.use_adaptive_sampling = False
scene.cycles.use_light_tree = False
scene.view_settings.view_transform = 'Filmic'
bpy.context.view_layer.update()

# ---- added for rendering (the .blend has no active camera and no usable light): camera, sun
cam_auto = bpy.data.cameras.new('AutoCamera')
cam_auto.lens = 50.0
cam_auto.sensor_width = 36.0
cam_auto.clip_end = 1935.48
ob_auto_camera = bpy.data.objects.new('AutoCamera', cam_auto)
scene.collection.objects.link(ob_auto_camera)
ob_auto_camera.location = (111.312, -133.967, 147.063)
ob_auto_camera.rotation_euler = (1.09748, -7.21219e-08, 0.694738)
scene.camera = ob_auto_camera
light_auto_sun = bpy.data.lights.new('AutoSun', 'SUN')
light_auto_sun.energy = 3.0
light_auto_sun.angle = 0.0523599
ob_auto_sun = bpy.data.objects.new('AutoSun', light_auto_sun)
scene.collection.objects.link(ob_auto_sun)
ob_auto_sun.rotation_euler = (0.872665, 0.174533, 0.523599)
bpy.context.view_layer.update()
